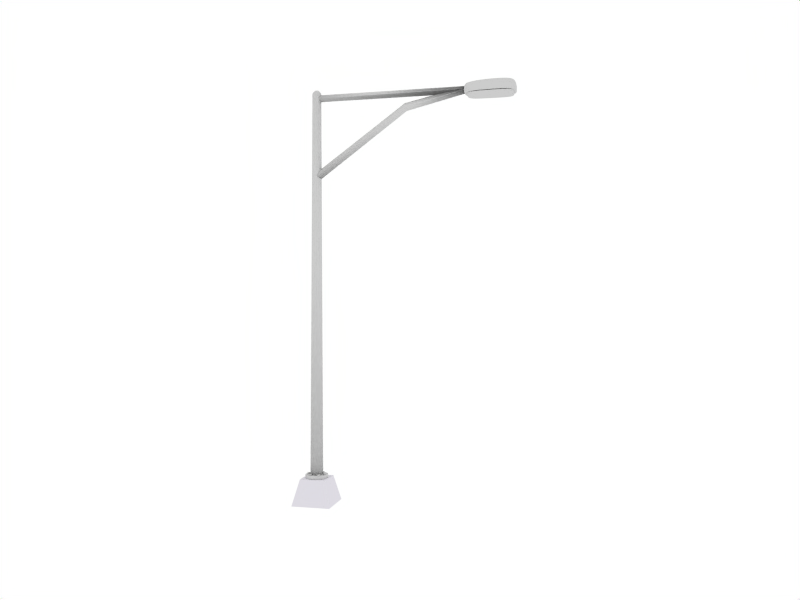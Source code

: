 # Source: streetlight.blend  (saved by Blender 2.43.0; exported with 4.5.12 LTS)
import bpy
from mathutils import Matrix  # noqa: F401  (used for matrix-valued properties, if any)

bpy.ops.wm.read_factory_settings(use_empty=True)
scene = bpy.context.scene
scene.name = 'Scene'

# ---- collections
col_collection_1 = bpy.data.collections.new('Collection 1'); scene.collection.children.link(col_collection_1)

# ---- materials (node trees are filled in below, after node groups)
mat_outdoor_aluminum = bpy.data.materials.new('outdoor aluminum')
mat_outdoor_aluminum.alpha_threshold = 0.0
mat_outdoor_aluminum.preview_render_type = 'FLAT'
mat_outdoor_aluminum.roughness = 0.5
mat_outdoor_aluminum.line_color = (0.0, 0.0, 0.0, 1.0)
mat_stainless_steel = bpy.data.materials.new('stainless steel')
mat_stainless_steel.alpha_threshold = 0.0
mat_stainless_steel.preview_render_type = 'FLAT'
mat_stainless_steel.roughness = 0.5
mat_stainless_steel.specular_intensity = 1.5
mat_stainless_steel.line_color = (0.0, 0.0, 0.0, 1.0)
mat_streetlight_cover = bpy.data.materials.new('Streetlight cover')
mat_streetlight_cover.alpha_threshold = 0.0
mat_streetlight_cover.roughness = 0.5
mat_streetlight_cover.line_color = (0.0, 0.0, 0.0, 0.6)
mat_streetlight_bulb = bpy.data.materials.new('Streetlight bulb')
mat_streetlight_bulb.alpha_threshold = 0.0
mat_streetlight_bulb.preview_render_type = 'FLAT'
mat_streetlight_bulb.diffuse_color = (0.8, 0.7, 0.5, 1.0)
mat_streetlight_bulb.roughness = 0.5
mat_streetlight_bulb.line_color = (0.0, 0.0, 0.0, 1.0)
mat_concrete = bpy.data.materials.new('concrete')
mat_concrete.alpha_threshold = 0.0
mat_concrete.diffuse_color = (0.8693, 0.8594, 0.8894, 1.0)
mat_concrete.roughness = 0.0
mat_concrete.specular_intensity = 0.02
mat_concrete.line_color = (0.0, 0.0, 0.0, 1.0)

# ---- material node trees

# ---- world
world_world = bpy.data.worlds.new('World'); scene.world = world_world
world_world.color = (1.0, 1.0, 1.0)
world_world.use_sun_shadow = False
world_world.sun_shadow_jitter_overblur = 0.0
world_world.cycles.sampling_method = 'MANUAL'
world_world.cycles.sample_map_resolution = 256

# ---- cameras
cam_camera = bpy.data.cameras.new('Camera')
cam_camera.passepartout_alpha = 0.2
cam_camera.clip_end = 500.0
cam_camera.lens = 35.0
cam_camera.show_limits = True
cam_camera.show_passepartout = False
cam_camera.show_safe_areas = True
cam_camera.dof.focus_distance = 0.0
cam_camera.dof.aperture_fstop = 128.0

# ---- lights
light_lamp_001 = bpy.data.lights.new('Lamp.001', 'POINT')
light_lamp_001.transmission_factor = 0.0
light_lamp_001.energy = 50.0
light_lamp_001.shadow_buffer_clip_start = 0.5
light_lamp_001.shadow_soft_size = 1.0
light_lamp_001.shadow_maximum_resolution = 0.006
light_lamp_001.use_absolute_resolution = True
light_lamp_001.cycles.use_multiple_importance_sampling = False
light_lamp = bpy.data.lights.new('Lamp', 'POINT')
light_lamp.transmission_factor = 0.0
light_lamp.energy = 70.0
light_lamp.shadow_buffer_clip_start = 0.5
light_lamp.shadow_soft_size = 1.0
light_lamp.shadow_maximum_resolution = 0.006
light_lamp.use_absolute_resolution = True
light_lamp.cycles.use_multiple_importance_sampling = False

# ---- meshes
me_light_post = bpy.data.meshes.new('Light post')
me_light_post.from_pydata([(2.784, 2.784, 0.0), (2.784, -2.784, 0.0), (-2.784, -2.784, 0.0), (-2.784, 2.784, 0.0), (1.866, 1.866, 3.627), (1.866, -1.866, 3.627), (-1.866, -1.866, 3.627), (-1.866, 1.866, 3.627), (0.001078, 24.83, 57.57), (0.001078, 22.51, 57.22), (0.001078, 24.83, 56.86), (0.001078, 27.15, 57.22), (0.8795, 24.83, 57.22), (-0.8774, 24.83, 57.22), (0.001078, 23.13, 57.47), (0.001078, 23.13, 56.96), (0.001078, 26.53, 56.96), (0.001078, 26.53, 57.47), (0.6443, 24.83, 56.96), (0.6443, 23.13, 57.22), (0.6443, 24.83, 57.47), (0.6443, 26.53, 57.22), (-0.6422, 23.13, 57.22), (-0.6422, 24.83, 56.96), (-0.6422, 26.53, 57.22), (-0.6422, 24.83, 57.47), (0.5103, 23.48, 57.42), (0.5103, 23.48, 57.01), (0.5103, 26.17, 57.01), (0.5103, 26.17, 57.42), (-0.5082, 23.48, 57.42), (-0.5082, 23.48, 57.01), (-0.5082, 26.17, 57.01), (-0.5082, 26.17, 57.42), (-0.301, 23.25, 57.46), (0.3032, 23.25, 57.46), (-0.301, 23.25, 56.98), (0.3032, 23.25, 56.98), (-0.301, 26.41, 56.98), (0.3032, 26.41, 56.98), (0.3032, 26.41, 57.46), (-0.301, 26.41, 57.46), (0.6, 25.63, 56.98), (0.6, 24.03, 56.98), (0.6, 23.25, 57.09), (0.6, 23.25, 57.34), (0.6, 24.03, 57.46), (0.6, 25.63, 57.46), (0.6, 26.41, 57.34), (0.6, 26.41, 57.09), (-0.5979, 23.25, 57.34), (-0.5979, 23.25, 57.09), (-0.5979, 24.03, 56.98), (-0.5979, 25.63, 56.98), (-0.5979, 26.41, 57.09), (-0.5979, 26.41, 57.34), (-0.5979, 25.63, 57.46), (-0.5979, 24.03, 57.46), (0.3518, 24.83, 57.54), (0.001078, 23.9, 57.54), (0.001078, 25.75, 57.54), (-0.3496, 24.83, 57.54), (-0.3496, 22.67, 57.22), (0.001078, 22.67, 57.36), (0.001078, 22.67, 57.08), (0.3518, 22.67, 57.22), (-0.3496, 24.83, 56.89), (0.001078, 23.9, 56.89), (0.001078, 25.75, 56.89), (0.3518, 24.83, 56.89), (-0.3496, 26.99, 57.22), (0.001078, 26.99, 57.08), (0.001078, 26.99, 57.36), (0.3518, 26.99, 57.22), (0.8205, 25.75, 57.22), (0.8205, 24.83, 57.08), (0.8205, 24.83, 57.36), (0.8205, 23.9, 57.22), (-0.8184, 24.83, 57.36), (-0.8184, 23.9, 57.22), (-0.8184, 25.75, 57.22), (-0.8184, 24.83, 57.08), (0.3275, 23.97, 57.52), (0.3275, 25.69, 57.52), (-0.3253, 25.69, 57.52), (-0.3253, 23.97, 57.52), (-0.3253, 22.81, 57.35), (-0.3253, 22.81, 57.09), (0.3275, 22.81, 57.09), (0.3275, 22.81, 57.35), (-0.3253, 23.97, 56.91), (-0.3253, 25.69, 56.91), (0.3275, 25.69, 56.91), (0.3275, 23.97, 56.91), (-0.3253, 26.85, 57.09), (-0.3253, 26.85, 57.35), (0.3275, 26.85, 57.35), (0.3275, 26.85, 57.09), (0.765, 25.69, 57.09), (0.765, 25.69, 57.35), (0.765, 23.97, 57.35), (0.765, 23.97, 57.09), (-0.7628, 23.97, 57.35), (-0.7628, 25.69, 57.35), (-0.7628, 25.69, 57.09), (-0.7628, 23.97, 57.09), (0.7004, 27.99, 56.88), (-0.576, 21.67, 56.88), (-1.703, 25.92, 56.88), (1.606, 23.73, 56.88), (-1.539, 27.5, 56.88), (1.705, 25.92, 56.88), (1.321, 22.16, 56.88), (-1.603, 23.73, 56.88), (-0.7884, 23.73, 56.59), (0.6578, 22.16, 56.65), (0.8394, 25.92, 56.59), (-0.7656, 27.5, 56.65), (0.7906, 23.73, 56.59), (-0.8373, 25.92, 56.59), (-0.6556, 22.16, 56.65), (-0.6982, 27.99, 56.88), (-1.319, 22.16, 56.88), (0.5781, 21.67, 56.88), (1.541, 27.5, 56.88), (0.7677, 27.5, 56.65), (0.7005, 28.0, 57.05), (-0.5753, 21.66, 57.05), (-1.73, 25.92, 57.05), (1.631, 23.73, 57.05), (-1.664, 26.86, 56.88), (-1.563, 27.5, 57.05), (1.681, 24.83, 56.88), (1.732, 25.92, 57.05), (1.487, 22.8, 56.88), (1.341, 22.15, 57.05), (-1.679, 24.83, 56.88), (-1.629, 23.73, 57.05), (-1.374, 23.73, 56.72), (1.137, 22.16, 56.74), (1.461, 25.92, 56.72), (-1.324, 27.49, 56.74), (0.001078, 23.73, 56.54), (0.7321, 22.8, 56.61), (1.376, 23.73, 56.72), (0.8276, 24.83, 56.59), (0.001078, 25.92, 56.54), (-0.8181, 26.86, 56.61), (-1.459, 25.92, 56.72), (-0.8255, 24.83, 56.59), (-0.7299, 22.8, 56.61), (-0.5893, 21.8, 56.74), (0.001077, 22.15, 56.63), (-0.6983, 28.0, 57.05), (-1.243, 27.86, 56.88), (-0.7066, 27.86, 56.74), (0.001078, 28.0, 56.88), (-1.484, 22.8, 56.88), (-1.339, 22.15, 57.05), (-1.038, 21.8, 56.88), (-1.135, 22.16, 56.74), (0.001077, 21.66, 56.88), (0.5775, 21.66, 57.05), (1.04, 21.8, 56.88), (0.5915, 21.8, 56.74), (1.666, 26.86, 56.88), (1.565, 27.5, 57.05), (1.245, 27.86, 56.88), (0.001078, 27.5, 56.63), (0.8202, 26.86, 56.61), (1.326, 27.49, 56.74), (0.7087, 27.86, 56.74), (1.708, 24.83, 57.05), (1.51, 22.8, 57.05), (-1.705, 24.83, 57.05), (-1.69, 26.86, 57.05), (-1.257, 27.87, 57.05), (0.001078, 28.02, 57.05), (-1.508, 22.8, 57.05), (-1.049, 21.79, 57.05), (0.001077, 21.64, 57.05), (1.051, 21.79, 57.05), (1.692, 26.86, 57.05), (1.259, 27.87, 57.05), (1.274, 22.8, 56.72), (0.001077, 22.8, 56.56), (-1.272, 22.8, 56.72), (1.428, 26.86, 56.72), (0.001078, 26.86, 56.56), (-1.426, 26.86, 56.72), (0.001078, 24.83, 56.54), (-1.439, 24.83, 56.72), (1.441, 24.83, 56.72), (0.001078, 27.87, 56.73), (0.001077, 21.79, 56.73), (-1.144, 27.78, 56.78), (-0.9611, 21.88, 56.78), (0.9633, 21.88, 56.78), (1.146, 27.78, 56.78), (1.006, 27.96, 57.05), (0.3596, 28.02, 57.05), (-0.8313, 21.7, 57.05), (-0.2936, 21.64, 57.05), (-1.719, 26.42, 57.05), (-1.725, 25.39, 57.05), (1.576, 23.23, 57.05), (1.675, 24.27, 57.05), (-1.69, 26.86, 56.96), (-1.584, 26.86, 56.8), (-1.439, 27.72, 57.05), (-1.642, 27.22, 57.05), (1.601, 24.83, 56.8), (1.708, 24.83, 56.96), (1.727, 25.39, 57.05), (1.721, 26.42, 57.05), (1.51, 22.8, 56.96), (1.416, 22.8, 56.8), (1.216, 21.94, 57.05), (1.436, 22.44, 57.05), (-1.599, 24.83, 56.8), (-1.705, 24.83, 56.96), (-1.673, 24.27, 57.05), (-1.574, 23.23, 57.05), (-1.412, 24.27, 56.72), (-1.327, 23.23, 56.72), (1.048, 21.97, 56.76), (1.211, 22.44, 56.73), (1.457, 25.39, 56.72), (1.452, 26.42, 56.72), (-1.235, 27.68, 56.76), (-1.386, 27.22, 56.73), (0.001078, 24.27, 56.54), (0.001077, 23.23, 56.55), (0.3784, 22.8, 56.58), (1.039, 22.8, 56.66), (1.33, 23.23, 56.72), (1.414, 24.27, 56.72), (1.174, 24.83, 56.65), (0.4277, 24.83, 56.55), (0.001078, 25.39, 56.54), (0.001078, 26.42, 56.55), (-0.4217, 26.86, 56.58), (-1.162, 26.86, 56.66), (-1.45, 26.42, 56.72), (-1.455, 25.39, 56.72), (-1.172, 24.83, 56.65), (-0.4255, 24.83, 56.55), (-0.3762, 22.8, 56.58), (-1.036, 22.8, 56.66), (-0.8182, 21.83, 56.76), (-0.3074, 21.79, 56.73), (0.001077, 21.94, 56.67), (0.001077, 22.44, 56.59), (-0.3574, 28.02, 57.05), (-1.004, 27.96, 57.05), (-1.257, 27.87, 56.96), (-1.201, 27.82, 56.82), (-0.9774, 27.82, 56.76), (-0.3693, 27.87, 56.73), (0.001078, 27.96, 56.8), (0.001078, 28.02, 56.96), (-1.414, 22.8, 56.8), (-1.508, 22.8, 56.96), (-1.433, 22.44, 57.05), (-1.214, 21.94, 57.05), (-1.049, 21.79, 56.96), (-1.006, 21.83, 56.82), (-1.046, 21.97, 56.76), (-1.209, 22.44, 56.73), (0.001077, 21.7, 56.8), (0.001077, 21.64, 56.96), (0.2957, 21.64, 57.05), (0.8334, 21.7, 57.05), (1.051, 21.79, 56.96), (1.008, 21.83, 56.82), (0.8204, 21.83, 56.76), (0.3095, 21.79, 56.73), (1.587, 26.86, 56.8), (1.692, 26.86, 56.96), (1.645, 27.22, 57.05), (1.441, 27.72, 57.05), (1.259, 27.87, 56.96), (1.203, 27.82, 56.82), (0.001078, 27.72, 56.67), (0.001078, 27.22, 56.59), (0.4239, 26.86, 56.58), (1.164, 26.86, 56.66), (1.388, 27.22, 56.73), (1.238, 27.68, 56.76), (0.9795, 27.82, 56.76), (0.3715, 27.87, 56.73), (0.7005, 28.0, 56.96), (0.3608, 28.0, 56.88), (0.9998, 27.94, 56.88), (0.7002, 27.94, 56.8), (-0.5753, 21.66, 56.96), (-0.2949, 21.66, 56.88), (-0.827, 21.71, 56.88), (-0.578, 21.71, 56.8), (-1.73, 25.92, 56.96), (-1.698, 25.39, 56.88), (-1.692, 26.42, 56.88), (-1.622, 25.92, 56.8), (1.631, 23.73, 56.96), (1.649, 24.27, 56.88), (1.551, 23.23, 56.88), (1.529, 23.73, 56.8), (-1.563, 27.5, 56.96), (-1.617, 27.22, 56.88), (-1.419, 27.71, 56.88), (-1.468, 27.5, 56.8), (1.732, 25.92, 56.96), (1.694, 26.42, 56.88), (1.7, 25.39, 56.88), (1.624, 25.92, 56.8), (1.341, 22.15, 56.96), (1.413, 22.44, 56.88), (1.2, 21.95, 56.88), (1.26, 22.16, 56.8), (-1.629, 23.73, 56.96), (-1.549, 23.23, 56.88), (-1.647, 24.27, 56.88), (-1.527, 23.73, 56.8), (-0.7616, 23.23, 56.6), (-0.4064, 23.73, 56.56), (-1.119, 23.73, 56.65), (-0.8099, 24.27, 56.59), (0.6959, 22.44, 56.63), (0.3407, 22.15, 56.63), (0.9298, 22.16, 56.69), (0.6202, 21.95, 56.69), (0.8341, 26.42, 56.6), (0.4338, 25.92, 56.56), (1.191, 25.92, 56.65), (0.837, 25.39, 56.59), (-0.795, 27.22, 56.63), (-0.3955, 27.5, 56.63), (-1.082, 27.5, 56.69), (-0.7326, 27.71, 56.69), (0.812, 24.27, 56.59), (0.4086, 23.73, 56.56), (1.122, 23.73, 56.65), (0.7638, 23.23, 56.6), (-0.8349, 25.39, 56.59), (-0.4316, 25.92, 56.56), (-1.189, 25.92, 56.65), (-0.8319, 26.42, 56.6), (-0.3386, 22.15, 56.63), (-0.6938, 22.44, 56.63), (-0.618, 21.95, 56.69), (-0.9276, 22.16, 56.69), (-0.3586, 28.0, 56.88), (-0.6983, 28.0, 56.96), (-0.6981, 27.94, 56.8), (-0.9977, 27.94, 56.88), (-1.258, 22.16, 56.8), (-1.411, 22.44, 56.88), (-1.198, 21.95, 56.88), (-1.339, 22.15, 56.96), (0.5801, 21.71, 56.8), (0.2971, 21.66, 56.88), (0.8292, 21.71, 56.88), (0.5775, 21.66, 56.96), (1.47, 27.5, 56.8), (1.619, 27.22, 56.88), (1.421, 27.71, 56.88), (1.565, 27.5, 56.96), (0.7347, 27.71, 56.69), (0.3977, 27.5, 56.63), (1.085, 27.5, 56.69), (0.7972, 27.22, 56.63), (0.3596, 28.02, 56.96), (1.006, 27.96, 56.96), (0.9812, 27.9, 56.81), (0.3644, 27.96, 56.8), (-0.2936, 21.64, 56.96), (-0.8313, 21.7, 56.96), (-0.8143, 21.75, 56.81), (-0.2991, 21.7, 56.8), (-1.725, 25.39, 56.96), (-1.719, 26.42, 56.96), (-1.611, 26.42, 56.8), (-1.617, 25.39, 56.8), (1.675, 24.27, 56.96), (1.576, 23.23, 56.96), (1.477, 23.23, 56.8), (1.571, 24.27, 56.8), (-1.642, 27.22, 56.96), (-1.439, 27.72, 56.96), (-1.359, 27.69, 56.81), (-1.54, 27.22, 56.8), (1.721, 26.42, 56.96), (1.727, 25.39, 56.96), (1.619, 25.39, 56.8), (1.613, 26.42, 56.8), (1.436, 22.44, 56.96), (1.216, 21.94, 56.96), (1.152, 21.96, 56.81), (1.346, 22.44, 56.8), (-1.574, 23.23, 56.96), (-1.673, 24.27, 56.96), (-1.568, 24.27, 56.8), (-1.475, 23.23, 56.8), (-0.3926, 23.23, 56.56), (-1.081, 23.23, 56.65), (-1.15, 24.27, 56.65), (-0.4175, 24.27, 56.55), (0.3597, 22.44, 56.6), (0.9873, 22.44, 56.67), (0.8662, 21.96, 56.72), (0.3233, 21.94, 56.68), (0.431, 26.42, 56.56), (1.183, 26.42, 56.65), (1.188, 25.39, 56.65), (0.4325, 25.39, 56.55), (-0.4098, 27.22, 56.6), (-1.129, 27.22, 56.67), (-1.022, 27.69, 56.72), (-0.3812, 27.72, 56.68), (0.4196, 24.27, 56.55), (1.152, 24.27, 56.65), (1.084, 23.23, 56.65), (0.3947, 23.23, 56.56), (-0.4304, 25.39, 56.55), (-1.185, 25.39, 56.65), (-1.181, 26.42, 56.65), (-0.4289, 26.42, 56.56), (-0.3576, 22.44, 56.6), (-0.3212, 21.94, 56.68), (-0.864, 21.96, 56.72), (-0.9852, 22.44, 56.67), (-0.3574, 28.02, 56.96), (-0.3622, 27.96, 56.8), (-0.9791, 27.9, 56.81), (-1.004, 27.96, 56.96), (-1.344, 22.44, 56.8), (-1.149, 21.96, 56.81), (-1.214, 21.94, 56.96), (-1.433, 22.44, 56.96), (0.3012, 21.7, 56.8), (0.8164, 21.75, 56.81), (0.8334, 21.7, 56.96), (0.2957, 21.64, 56.96), (1.542, 27.22, 56.8), (1.362, 27.69, 56.81), (1.441, 27.72, 56.96), (1.645, 27.22, 56.96), (0.3834, 27.72, 56.68), (1.024, 27.69, 56.72), (1.131, 27.22, 56.67), (0.412, 27.22, 56.6), (1.702, 27.76, 57.93), (0.6383, 21.32, 57.87), (-1.456, 21.86, 57.87), (0.7733, 28.3, 57.22), (-0.7711, 28.3, 57.94), (-0.6361, 21.32, 57.22), (-1.88, 26.02, 57.22), (1.773, 23.6, 57.22), (-1.7, 27.76, 57.22), (1.882, 26.02, 57.22), (1.459, 21.86, 57.22), (-1.771, 23.6, 57.22), (-1.771, 23.6, 57.97), (-0.7241, 21.86, 58.46), (1.459, 21.86, 57.87), (0.7263, 21.86, 58.46), (0.7263, 21.86, 57.02), (0.9268, 26.02, 58.74), (1.882, 26.02, 58.0), (-0.9246, 26.02, 58.74), (-0.8455, 27.76, 57.02), (-1.7, 27.76, 57.93), (0.8729, 23.6, 58.68), (1.773, 23.6, 57.97), (-1.88, 26.02, 58.0), (-0.8707, 23.6, 58.68), (-0.7241, 21.86, 57.02), (-0.8455, 27.76, 58.59), (-0.6361, 21.32, 57.87), (-0.7711, 28.3, 57.22), (0.7733, 28.3, 57.94), (-1.456, 21.86, 57.22), (0.6383, 21.32, 57.22), (1.702, 27.76, 57.22), (0.8476, 27.76, 58.59), (0.8476, 27.76, 57.02), (-1.837, 27.05, 57.22), (1.856, 24.81, 57.22), (1.641, 22.56, 57.22), (-1.854, 24.81, 57.22), (-1.799, 23.6, 57.51), (-1.639, 22.56, 57.93), (-1.518, 23.6, 57.07), (-1.253, 21.86, 58.24), (1.481, 21.85, 57.48), (1.148, 21.46, 57.83), (1.256, 21.86, 58.24), (0.653, 21.46, 58.23), (0.001077, 21.85, 58.54), (1.256, 21.86, 57.07), (1.614, 26.02, 57.07), (1.912, 26.02, 57.52), (1.614, 26.02, 58.47), (1.839, 27.05, 57.98), (0.001078, 26.02, 58.83), (-1.462, 27.75, 57.07), (-1.726, 27.76, 57.5), (-1.372, 28.15, 57.9), (1.52, 23.6, 57.07), (0.8083, 22.56, 58.59), (0.9138, 24.81, 58.73), (1.801, 23.6, 57.51), (1.641, 22.56, 57.93), (1.52, 23.6, 58.42), (1.856, 24.81, 57.99), (-1.91, 26.02, 57.52), (-1.837, 27.05, 57.98), (-1.611, 26.02, 58.47), (-1.854, 24.81, 57.99), (0.001077, 23.6, 58.76), (-0.8061, 22.56, 58.59), (-1.518, 23.6, 58.42), (-0.9117, 24.81, 58.73), (-1.611, 26.02, 57.07), (-0.6508, 21.46, 57.07), (0.001078, 21.85, 57.01), (-0.9035, 27.05, 58.71), (-1.462, 27.75, 58.35), (-0.7803, 28.15, 58.35), (-0.6354, 21.3, 57.48), (-1.146, 21.46, 57.83), (-0.6508, 21.46, 58.23), (0.001077, 21.3, 57.9), (-0.7712, 28.31, 57.5), (-1.372, 28.15, 57.22), (-0.7803, 28.15, 57.07), (0.001078, 28.31, 57.22), (0.001078, 28.31, 57.97), (0.7734, 28.31, 57.5), (1.374, 28.15, 57.9), (-1.639, 22.56, 57.22), (-1.479, 21.85, 57.48), (-1.146, 21.46, 57.22), (-1.253, 21.86, 57.07), (0.001077, 21.3, 57.22), (0.6375, 21.3, 57.48), (1.148, 21.46, 57.22), (0.653, 21.46, 57.07), (1.839, 27.05, 57.22), (1.728, 27.76, 57.5), (1.374, 28.15, 57.22), (0.9056, 27.05, 58.71), (0.001078, 27.76, 58.67), (0.7825, 28.15, 58.35), (1.464, 27.75, 58.35), (0.001078, 27.76, 57.01), (1.464, 27.75, 57.07), (0.7825, 28.15, 57.07), (1.885, 24.81, 57.52), (1.668, 22.56, 57.5), (-1.883, 24.81, 57.52), (-1.866, 27.05, 57.52), (-1.388, 28.16, 57.49), (0.001078, 28.33, 57.51), (-1.665, 22.56, 57.5), (-1.158, 21.45, 57.47), (0.001077, 21.29, 57.49), (1.16, 21.45, 57.47), (1.869, 27.05, 57.52), (1.39, 28.16, 57.49), (1.407, 22.56, 57.07), (1.407, 22.56, 58.34), (0.001077, 22.56, 58.67), (-1.405, 22.56, 58.34), (-1.405, 22.56, 57.07), (1.577, 27.05, 57.07), (1.577, 27.05, 58.44), (0.001078, 27.05, 58.79), (-1.575, 27.05, 58.44), (-1.575, 27.05, 57.07), (0.001077, 24.81, 58.81), (1.591, 24.81, 58.46), (-1.589, 24.81, 58.46), (-1.589, 24.81, 57.07), (1.591, 24.81, 57.07), (0.001077, 21.45, 58.29), (0.001078, 28.16, 58.41), (0.001078, 28.16, 57.07), (0.001077, 21.45, 57.07), (-1.263, 28.07, 58.22), (-1.061, 21.55, 58.12), (1.064, 21.55, 58.12), (1.265, 28.07, 58.22), (-1.263, 28.07, 57.1), (-1.061, 21.55, 57.1), (1.064, 21.55, 57.1), (1.265, 28.07, 57.1), (-1.866, 27.05, 57.35), (-1.75, 27.05, 57.13), (1.768, 24.81, 57.13), (1.885, 24.81, 57.35), (1.668, 22.56, 57.34), (1.563, 22.56, 57.13), (-1.765, 24.81, 57.13), (-1.883, 24.81, 57.35), (-1.738, 23.05, 57.51), (-1.848, 24.19, 57.52), (-1.561, 22.56, 58.15), (-1.665, 22.56, 57.7), (-1.559, 24.19, 57.07), (-1.466, 23.05, 57.07), (-1.155, 21.66, 58.17), (-1.335, 22.17, 58.29), (1.585, 22.17, 57.49), (1.343, 21.62, 57.48), (1.16, 21.45, 57.65), (1.113, 21.5, 58.0), (1.338, 22.17, 58.29), (1.157, 21.66, 58.17), (0.9058, 21.5, 58.18), (0.3417, 21.45, 58.28), (0.001077, 21.62, 58.43), (0.001077, 22.17, 58.61), (1.157, 21.66, 57.09), (1.338, 22.17, 57.07), (1.609, 25.42, 57.07), (1.603, 26.57, 57.07), (1.9, 26.57, 57.52), (1.907, 25.42, 57.52), (1.609, 25.42, 58.47), (1.603, 26.57, 58.46), (1.752, 27.05, 58.23), (1.869, 27.05, 57.74), (0.001078, 26.57, 58.81), (0.001077, 25.42, 58.82), (-1.364, 27.96, 57.09), (-1.53, 27.45, 57.07), (-1.814, 27.45, 57.51), (-1.589, 28.0, 57.5), (-1.388, 28.16, 57.69), (-1.326, 28.12, 58.09), (1.147, 22.56, 57.03), (1.468, 23.05, 57.07), (1.561, 24.19, 57.07), (1.297, 24.81, 57.03), (1.147, 22.56, 58.49), (0.4177, 22.56, 58.65), (0.4722, 24.81, 58.79), (1.297, 24.81, 58.62), (1.85, 24.19, 57.52), (1.74, 23.05, 57.51), (1.668, 22.56, 57.7), (1.563, 22.56, 58.15), (1.468, 23.05, 58.38), (1.561, 24.19, 58.44), (1.768, 24.81, 58.24), (1.885, 24.81, 57.75), (-1.905, 25.42, 57.52), (-1.898, 26.57, 57.52), (-1.866, 27.05, 57.74), (-1.75, 27.05, 58.23), (-1.601, 26.57, 58.46), (-1.607, 25.42, 58.47), (-1.765, 24.81, 58.24), (-1.883, 24.81, 57.75), (0.001077, 24.19, 58.79), (0.001077, 23.05, 58.72), (-0.4155, 22.56, 58.65), (-1.145, 22.56, 58.49), (-1.466, 23.05, 58.38), (-1.559, 24.19, 58.44), (-1.294, 24.81, 58.62), (-0.47, 24.81, 58.79), (-1.283, 27.05, 57.03), (-1.601, 26.57, 57.07), (-1.607, 25.42, 57.07), (-1.294, 24.81, 57.03), (-1.145, 22.56, 57.03), (-0.9036, 21.5, 57.09), (-0.3395, 21.45, 57.07), (0.001077, 21.62, 57.03), (0.001078, 22.17, 57.01), (-0.4658, 27.05, 58.77), (-1.283, 27.05, 58.6), (-1.53, 27.45, 58.4), (-1.364, 27.96, 58.28), (-1.079, 28.12, 58.29), (-0.408, 28.16, 58.39), (-0.3243, 21.29, 57.49), (-0.918, 21.35, 57.48), (-1.158, 21.45, 57.65), (-1.111, 21.5, 58.0), (-0.9036, 21.5, 58.18), (-0.3395, 21.45, 58.28), (0.001077, 21.35, 58.11), (0.001077, 21.29, 57.69), (-0.3948, 28.33, 57.51), (-1.109, 28.26, 57.5), (-1.388, 28.16, 57.34), (-1.326, 28.12, 57.14), (-1.079, 28.12, 57.09), (-0.408, 28.16, 57.07), (0.001078, 28.26, 57.13), (0.001078, 28.33, 57.34), (0.001078, 28.26, 58.2), (0.001078, 28.33, 57.73), (0.397, 28.33, 57.51), (1.111, 28.26, 57.5), (1.39, 28.16, 57.69), (1.328, 28.12, 58.09), (-1.561, 22.56, 57.13), (-1.665, 22.56, 57.34), (-1.583, 22.17, 57.49), (-1.341, 21.62, 57.48), (-1.158, 21.45, 57.33), (-1.111, 21.5, 57.14), (-1.155, 21.66, 57.09), (-1.335, 22.17, 57.07), (0.001077, 21.35, 57.13), (0.001077, 21.29, 57.34), (0.3264, 21.29, 57.49), (0.9202, 21.35, 57.48), (1.16, 21.45, 57.33), (1.113, 21.5, 57.14), (0.9058, 21.5, 57.09), (0.3417, 21.45, 57.07), (1.752, 27.05, 57.13), (1.869, 27.05, 57.35), (1.816, 27.45, 57.51), (1.591, 28.0, 57.5), (1.39, 28.16, 57.34), (1.328, 28.12, 57.14), (1.285, 27.05, 58.6), (0.4679, 27.05, 58.77), (0.001078, 27.45, 58.74), (0.001078, 28.0, 58.56), (0.4101, 28.16, 58.39), (1.082, 28.12, 58.29), (1.367, 27.96, 58.28), (1.532, 27.45, 58.4), (0.001078, 28.0, 57.03), (0.001078, 27.45, 57.01), (1.285, 27.05, 57.03), (1.532, 27.45, 57.07), (1.367, 27.96, 57.09), (1.082, 28.12, 57.09), (0.4101, 28.16, 57.07), (1.728, 27.76, 57.71), (1.788, 27.45, 57.96), (1.569, 27.99, 57.91), (1.623, 27.76, 58.15), (0.6375, 21.3, 57.67), (0.3279, 21.3, 57.89), (0.9155, 21.37, 57.84), (0.6405, 21.37, 58.06), (-1.479, 21.85, 57.67), (-1.558, 22.17, 57.9), (-1.323, 21.62, 57.84), (-1.389, 21.86, 58.06), (0.7734, 28.31, 57.34), (0.3983, 28.31, 57.22), (1.104, 28.25, 57.22), (0.7731, 28.25, 57.13), (-0.7712, 28.31, 57.71), (-0.3961, 28.31, 57.96), (-1.102, 28.25, 57.91), (-0.7709, 28.25, 58.16), (-0.6354, 21.3, 57.33), (-0.3258, 21.3, 57.22), (-0.9133, 21.37, 57.22), (-0.6383, 21.37, 57.13), (-1.91, 26.02, 57.35), (-1.875, 25.42, 57.22), (-1.868, 26.57, 57.22), (-1.791, 26.02, 57.13), (1.801, 23.6, 57.35), (1.821, 24.19, 57.22), (1.713, 23.05, 57.22), (1.688, 23.6, 57.13), (-1.726, 27.76, 57.34), (-1.785, 27.45, 57.22), (-1.567, 27.99, 57.22), (-1.621, 27.76, 57.13), (1.912, 26.02, 57.35), (1.87, 26.57, 57.22), (1.877, 25.42, 57.22), (1.793, 26.02, 57.13), (1.481, 21.85, 57.33), (1.56, 22.17, 57.22), (1.325, 21.62, 57.22), (1.391, 21.86, 57.13), (-1.799, 23.6, 57.35), (-1.71, 23.05, 57.22), (-1.819, 24.19, 57.22), (-1.686, 23.6, 57.13), (-1.71, 23.05, 57.95), (-1.799, 23.6, 57.73), (-1.686, 23.6, 58.21), (-1.819, 24.19, 57.98), (-1.236, 23.6, 57.03), (-0.7662, 22.17, 58.53), (-0.374, 21.85, 58.52), (-1.024, 21.86, 58.37), (-0.6825, 21.62, 58.36), (1.56, 22.17, 57.9), (1.481, 21.85, 57.67), (1.391, 21.86, 58.06), (1.325, 21.62, 57.84), (0.7684, 22.17, 58.53), (1.027, 21.86, 58.37), (0.3761, 21.85, 58.52), (0.6847, 21.62, 58.36), (0.7684, 22.17, 57.01), (0.3761, 21.85, 57.01), (1.027, 21.86, 57.04), (0.6847, 21.62, 57.04), (1.315, 26.02, 57.03), (0.9209, 26.57, 58.73), (1.315, 26.02, 58.63), (0.4789, 26.02, 58.81), (0.9242, 25.42, 58.74), (1.87, 26.57, 58.0), (1.912, 26.02, 57.75), (1.793, 26.02, 58.25), (1.877, 25.42, 58.0), (-0.9187, 26.57, 58.73), (-0.4767, 26.02, 58.81), (-1.313, 26.02, 58.63), (-0.922, 25.42, 58.74), (-0.878, 27.45, 57.01), (-0.4369, 27.76, 57.01), (-1.195, 27.76, 57.04), (-0.8091, 27.99, 57.04), (-1.785, 27.45, 57.96), (-1.726, 27.76, 57.71), (-1.621, 27.76, 58.15), (-1.567, 27.99, 57.91), (1.238, 23.6, 57.03), (0.8965, 24.19, 58.71), (1.238, 23.6, 58.57), (0.451, 23.6, 58.74), (0.8433, 23.05, 58.64), (1.821, 24.19, 57.98), (1.801, 23.6, 57.73), (1.688, 23.6, 58.21), (1.713, 23.05, 57.95), (-1.875, 25.42, 58.0), (-1.91, 26.02, 57.75), (-1.791, 26.02, 58.25), (-1.868, 26.57, 58.0), (-0.8944, 24.19, 58.71), (-0.4489, 23.6, 58.74), (-1.236, 23.6, 58.57), (-0.8411, 23.05, 58.64), (-1.313, 26.02, 57.03), (-0.374, 21.85, 57.01), (-0.7662, 22.17, 57.01), (-0.6825, 21.62, 57.04), (-1.024, 21.86, 57.04), (-0.4369, 27.76, 58.65), (-0.878, 27.45, 58.66), (-0.8091, 27.99, 58.49), (-1.195, 27.76, 58.49), (-0.3258, 21.3, 57.89), (-0.6354, 21.3, 57.67), (-0.6383, 21.37, 58.06), (-0.9133, 21.37, 57.84), (-0.3961, 28.31, 57.22), (-0.7712, 28.31, 57.34), (-0.7709, 28.25, 57.13), (-1.102, 28.25, 57.22), (0.7731, 28.25, 58.16), (0.3983, 28.31, 57.96), (1.104, 28.25, 57.91), (0.7734, 28.31, 57.71), (-1.389, 21.86, 57.13), (-1.558, 22.17, 57.22), (-1.323, 21.62, 57.22), (-1.479, 21.85, 57.33), (0.6405, 21.37, 57.13), (0.3279, 21.3, 57.22), (0.9155, 21.37, 57.22), (0.6375, 21.3, 57.33), (1.623, 27.76, 57.13), (1.788, 27.45, 57.22), (1.569, 27.99, 57.22), (1.728, 27.76, 57.34), (1.198, 27.76, 58.49), (0.8802, 27.45, 58.66), (0.8112, 27.99, 58.49), (0.439, 27.76, 58.65), (0.8112, 27.99, 57.04), (0.439, 27.76, 57.01), (1.198, 27.76, 57.04), (0.8802, 27.45, 57.01), (1.816, 27.45, 57.72), (1.591, 28.0, 57.7), (1.503, 27.97, 58.11), (1.703, 27.45, 58.19), (0.3264, 21.29, 57.68), (0.9202, 21.35, 57.65), (0.9014, 21.41, 58.02), (0.3325, 21.35, 58.09), (-1.583, 22.17, 57.68), (-1.341, 21.62, 57.65), (-1.269, 21.64, 58.02), (-1.484, 22.17, 58.11), (0.397, 28.33, 57.34), (1.111, 28.26, 57.34), (1.083, 28.2, 57.14), (0.4022, 28.26, 57.13), (-0.3948, 28.33, 57.72), (-1.109, 28.26, 57.7), (-1.081, 28.2, 58.11), (-0.4001, 28.26, 58.19), (-0.3243, 21.29, 57.33), (-0.918, 21.35, 57.33), (-0.8993, 21.41, 57.14), (-0.3304, 21.35, 57.13), (-1.905, 25.42, 57.35), (-1.898, 26.57, 57.35), (-1.779, 26.57, 57.13), (-1.786, 25.42, 57.13), (1.85, 24.19, 57.35), (1.74, 23.05, 57.34), (1.631, 23.05, 57.13), (1.734, 24.19, 57.13), (-1.814, 27.45, 57.34), (-1.589, 28.0, 57.34), (-1.501, 27.97, 57.14), (-1.7, 27.45, 57.13), (1.9, 26.57, 57.35), (1.907, 25.42, 57.35), (1.788, 25.42, 57.13), (1.781, 26.57, 57.13), (1.585, 22.17, 57.34), (1.343, 21.62, 57.33), (1.272, 21.64, 57.14), (1.486, 22.17, 57.13), (-1.738, 23.05, 57.34), (-1.848, 24.19, 57.35), (-1.732, 24.19, 57.13), (-1.629, 23.05, 57.13), (-1.738, 23.05, 57.72), (-1.629, 23.05, 58.18), (-1.732, 24.19, 58.23), (-1.848, 24.19, 57.74), (-1.194, 23.05, 57.03), (-1.27, 24.19, 57.03), (-0.3949, 22.17, 58.59), (-1.088, 22.17, 58.43), (-0.9542, 21.64, 58.29), (-0.3548, 21.62, 58.41), (1.585, 22.17, 57.68), (1.486, 22.17, 58.11), (1.272, 21.64, 58.02), (1.343, 21.62, 57.65), (1.09, 22.17, 58.43), (0.3971, 22.17, 58.59), (0.3569, 21.62, 58.41), (0.9563, 21.64, 58.29), (0.3971, 22.17, 57.01), (1.09, 22.17, 57.03), (0.9563, 21.64, 57.05), (0.3569, 21.62, 57.03), (1.307, 26.57, 57.03), (1.311, 25.42, 57.03), (1.307, 26.57, 58.62), (0.4758, 26.57, 58.8), (0.4775, 25.42, 58.8), (1.311, 25.42, 58.63), (1.9, 26.57, 57.75), (1.781, 26.57, 58.24), (1.788, 25.42, 58.25), (1.907, 25.42, 57.75), (-0.4737, 26.57, 58.8), (-1.304, 26.57, 58.62), (-1.309, 25.42, 58.63), (-0.4754, 25.42, 58.8), (-0.4526, 27.45, 57.01), (-1.247, 27.45, 57.03), (-1.129, 27.97, 57.05), (-0.4211, 28.0, 57.03), (-1.814, 27.45, 57.72), (-1.7, 27.45, 58.19), (-1.501, 27.97, 58.11), (-1.589, 28.0, 57.7), (1.272, 24.19, 57.03), (1.196, 23.05, 57.03), (1.272, 24.19, 58.6), (0.4632, 24.19, 58.77), (0.4358, 23.05, 58.7), (1.196, 23.05, 58.53), (1.85, 24.19, 57.74), (1.734, 24.19, 58.23), (1.631, 23.05, 58.18), (1.74, 23.05, 57.72), (-1.905, 25.42, 57.75), (-1.786, 25.42, 58.25), (-1.779, 26.57, 58.24), (-1.898, 26.57, 57.75), (-0.4611, 24.19, 58.77), (-1.27, 24.19, 58.6), (-1.194, 23.05, 58.53), (-0.4336, 23.05, 58.7), (-1.309, 25.42, 57.03), (-1.304, 26.57, 57.03), (-0.3949, 22.17, 57.01), (-0.3548, 21.62, 57.03), (-0.9542, 21.64, 57.05), (-1.088, 22.17, 57.03), (-0.4526, 27.45, 58.72), (-0.4211, 28.0, 58.54), (-1.129, 27.97, 58.41), (-1.247, 27.45, 58.56), (-0.3243, 21.29, 57.68), (-0.3304, 21.35, 58.09), (-0.8993, 21.41, 58.02), (-0.918, 21.35, 57.65), (-0.3948, 28.33, 57.34), (-0.4001, 28.26, 57.13), (-1.081, 28.2, 57.14), (-1.109, 28.26, 57.34), (0.4022, 28.26, 58.19), (1.083, 28.2, 58.11), (1.111, 28.26, 57.7), (0.397, 28.33, 57.72), (-1.484, 22.17, 57.13), (-1.269, 21.64, 57.14), (-1.341, 21.62, 57.33), (-1.583, 22.17, 57.34), (0.3325, 21.35, 57.13), (0.9014, 21.41, 57.14), (0.9202, 21.35, 57.33), (0.3264, 21.29, 57.33), (1.703, 27.45, 57.13), (1.503, 27.97, 57.14), (1.591, 28.0, 57.34), (1.816, 27.45, 57.34), (1.249, 27.45, 58.56), (1.131, 27.97, 58.41), (0.4233, 28.0, 58.54), (0.4548, 27.45, 58.72), (0.4233, 28.0, 57.03), (1.131, 27.97, 57.05), (1.249, 27.45, 57.03), (0.4548, 27.45, 57.01), (0.4548, 27.45, 57.01), (1.249, 27.45, 57.03), (-1.088, 22.17, 57.03), (-0.3949, 22.17, 57.01), (-0.4737, 26.57, 57.86), (-1.304, 26.57, 57.03), (-1.309, 25.42, 57.03), (-0.4754, 25.42, 57.86), (0.4358, 23.05, 57.86), (1.196, 23.05, 57.03), (1.272, 24.19, 57.03), (0.4632, 24.19, 57.86), (-1.247, 27.45, 57.03), (-0.4526, 27.45, 57.01), (0.4775, 25.42, 57.86), (1.311, 25.42, 57.03), (1.307, 26.57, 57.03), (0.4758, 26.57, 57.86), (1.09, 22.17, 57.03), (0.3971, 22.17, 57.01), (-0.4611, 24.19, 57.86), (-1.27, 24.19, 57.03), (-1.194, 23.05, 57.03), (-0.4336, 23.05, 57.86), (0.8802, 27.45, 57.01), (-0.7662, 22.17, 57.01), (-0.9187, 26.57, 57.87), (-1.313, 26.02, 57.03), (-0.4767, 26.02, 57.86), (-0.922, 25.42, 57.87), (0.8433, 23.05, 57.87), (1.238, 23.6, 57.03), (0.451, 23.6, 57.86), (0.8965, 24.19, 57.87), (-0.878, 27.45, 57.01), (0.9242, 25.42, 57.87), (1.315, 26.02, 57.03), (0.4789, 26.02, 57.86), (0.9209, 26.57, 57.87), (0.7684, 22.17, 57.01), (-0.8944, 24.19, 57.87), (-1.236, 23.6, 57.03), (-0.4489, 23.6, 57.86), (-0.8411, 23.05, 57.87), (1.285, 27.05, 57.03), (0.4679, 27.05, 57.86), (0.001078, 27.45, 57.01), (0.001078, 22.17, 57.01), (-1.145, 22.56, 57.03), (-0.4155, 22.56, 57.86), (-0.47, 24.81, 57.86), (-1.294, 24.81, 57.03), (-1.283, 27.05, 57.03), (-0.4658, 27.05, 57.86), (0.001078, 26.57, 57.86), (0.001078, 25.42, 57.86), (0.4722, 24.81, 57.86), (1.297, 24.81, 57.03), (1.147, 22.56, 57.03), (0.4177, 22.56, 57.86), (0.001078, 23.05, 57.86), (0.001078, 24.19, 57.86), (0.001078, 24.81, 57.86), (0.001078, 27.05, 57.86), (0.001078, 22.56, 57.86), (0.9056, 27.05, 57.87), (-0.8061, 22.56, 57.87), (-0.9117, 24.81, 57.87), (-0.9035, 27.05, 57.87), (0.001078, 26.02, 57.86), (0.9138, 24.81, 57.87), (0.8083, 22.56, 57.87), (0.001078, 23.6, 57.86), (-0.9246, 26.02, 57.87), (0.8729, 23.6, 57.87), (0.9268, 26.02, 57.87), (-0.8707, 23.6, 57.87), (-0.8891, 0.4284, 4.111), (-1.107, 0.3892, 4.111), (-1.25, 0.5583, 4.111), (-1.175, 0.7666, 4.111), (-0.9569, 0.8057, 4.111), (-0.8141, 0.6366, 4.111), (-0.8891, 0.4284, 4.271), (-1.107, 0.3892, 4.271), (-1.25, 0.5583, 4.271), (-1.175, 0.7666, 4.271), (-0.9569, 0.8057, 4.271), (-0.8141, 0.6366, 4.271), (-1.032, 0.5975, 4.111), (-1.032, 0.5975, 4.271), (1.081, -0.8034, 4.111), (0.8675, -0.7461, 4.111), (0.8102, -0.5323, 4.111), (0.9667, -0.3757, 4.111), (1.181, -0.433, 4.111), (1.238, -0.6469, 4.111), (1.081, -0.8034, 4.271), (0.8675, -0.7461, 4.271), (0.8102, -0.5323, 4.271), (0.9667, -0.3757, 4.271), (1.181, -0.433, 4.271), (1.238, -0.6469, 4.271), (1.024, -0.5896, 4.111), (1.024, -0.5896, 4.271), (-0.8141, -0.5532, 4.111), (-0.8891, -0.7615, 4.111), (-1.107, -0.8006, 4.111), (-1.25, -0.6315, 4.111), (-1.175, -0.4232, 4.111), (-0.9569, -0.3841, 4.111), (-0.8141, -0.5532, 4.271), (-0.8891, -0.7615, 4.271), (-1.107, -0.8006, 4.271), (-1.25, -0.6315, 4.271), (-1.175, -0.4232, 4.271), (-0.9569, -0.3841, 4.271), (-1.032, -0.5923, 4.111), (-1.032, -0.5923, 4.271), (1.193, 0.4521, 4.111), (0.9852, 0.3767, 4.111), (0.8159, 0.5194, 4.111), (0.8547, 0.7373, 4.111), (1.063, 0.8126, 4.111), (1.232, 0.67, 4.111), (1.193, 0.4521, 4.271), (0.9852, 0.3767, 4.271), (0.8159, 0.5194, 4.271), (0.8547, 0.7373, 4.271), (1.063, 0.8126, 4.271), (1.232, 0.67, 4.271), (1.024, 0.5947, 4.111), (1.024, 0.5947, 4.271), (0.07346, -0.979, 4.111), (0.2163, -1.148, 4.111), (0.1413, -1.356, 4.111), (-0.07659, -1.396, 4.111), (-0.2195, -1.226, 4.111), (-0.1444, -1.018, 4.111), (0.07346, -0.979, 4.271), (0.2163, -1.148, 4.271), (0.1413, -1.356, 4.271), (-0.07659, -1.396, 4.271), (-0.2195, -1.226, 4.271), (-0.1444, -1.018, 4.271), (-0.001567, -1.187, 4.111), (-0.001567, -1.187, 4.271), (0.155, 1.343, 4.111), (0.2123, 1.13, 4.111), (0.05573, 0.973, 4.111), (-0.1581, 1.03, 4.111), (-0.2154, 1.244, 4.111), (-0.05886, 1.401, 4.111), (0.155, 1.343, 4.271), (0.2123, 1.13, 4.271), (0.05573, 0.973, 4.271), (-0.1581, 1.03, 4.271), (-0.2154, 1.244, 4.271), (-0.05886, 1.401, 4.271), (-0.001567, 1.187, 4.111), (-0.001567, 1.187, 4.271), (1.148, 1.148, 3.643), (1.567, 0.421, 3.643), (1.567, -0.4184, 3.643), (1.148, -1.145, 3.643), (0.4208, -1.565, 3.643), (-0.4186, -1.565, 3.643), (-1.146, -1.145, 3.643), (-1.565, -0.4184, 3.643), (-1.565, 0.421, 3.643), (-1.146, 1.148, 3.643), (-0.4186, 1.568, 3.643), (0.4208, 1.568, 3.643), (1.148, 1.148, 4.102), (1.567, 0.421, 4.102), (1.567, -0.4184, 4.102), (1.148, -1.145, 4.102), (0.4208, -1.565, 4.102), (-0.4186, -1.565, 4.102), (-1.146, -1.145, 4.102), (-1.565, -0.4184, 4.102), (-1.565, 0.421, 4.102), (-1.146, 1.148, 4.102), (-0.4186, 1.568, 4.102), (0.4208, 1.568, 4.102), (0.001077, 0.001308, 3.643), (0.001077, 0.001308, 4.102), (0.3161, 21.54, 58.05), (0.4314, 21.54, 57.84), (0.4314, 21.54, 57.59), (0.3161, 21.54, 57.37), (0.1164, 21.54, 57.25), (-0.1142, 21.54, 57.25), (-0.3139, 21.54, 57.37), (-0.4292, 21.54, 57.59), (-0.4292, 21.54, 57.84), (-0.3139, 21.54, 58.05), (-0.1142, 21.54, 58.17), (0.1164, 21.54, 58.17), (0.3159, 0.006772, 58.05), (0.4311, 0.006772, 57.83), (0.4311, 0.006772, 57.58), (0.3159, 0.006772, 57.37), (0.1163, 0.006772, 57.25), (-0.1141, 0.006772, 57.25), (-0.3137, 0.006772, 57.37), (-0.4289, 0.006772, 57.58), (-0.4289, 0.006772, 57.83), (-0.3137, 0.006772, 58.05), (-0.1141, 0.006772, 58.17), (0.1163, 0.006772, 58.17), (0.001078, 0.006772, 57.71), (0.001077, 0.00279, 46.46), (0.1651, 0.00279, 47.12), (-0.1629, 0.00279, 47.12), (-0.447, 0.00279, 46.94), (-0.611, 0.00279, 46.64), (-0.611, 0.00279, 46.29), (-0.447, 0.00279, 45.98), (-0.1629, 0.00279, 45.8), (0.1651, 0.00279, 45.8), (0.4492, 0.00279, 45.98), (0.6132, 0.00279, 46.29), (0.6132, 0.00279, 46.64), (0.4492, 0.00279, 46.94), (0.3608, 12.96, 56.17), (0.1327, 12.93, 56.31), (-0.1306, 12.93, 56.31), (-0.3587, 12.96, 56.17), (-0.4903, 13.01, 55.93), (-0.4903, 13.08, 55.66), (-0.3587, 13.13, 55.42), (-0.1306, 13.16, 55.28), (0.1327, 13.16, 55.28), (0.3608, 13.13, 55.42), (0.4925, 13.08, 55.66), (0.4925, 13.01, 55.93), (0.6311, 0.6313, 4.104), (0.8617, 0.2319, 4.104), (0.8617, -0.2293, 4.104), (0.6311, -0.6287, 4.104), (0.2317, -0.8593, 4.104), (-0.2295, -0.8593, 4.104), (-0.6289, -0.6287, 4.104), (-0.8595, -0.2293, 4.104), (-0.8595, 0.2319, 4.104), (-0.6289, 0.6313, 4.104), (-0.2295, 0.8619, 4.104), (0.2317, 0.8619, 4.104), (0.4421, 0.4423, 58.46), (0.6035, 0.1627, 58.46), (0.6035, -0.1601, 58.46), (0.4421, -0.4397, 58.46), (0.1625, -0.6011, 58.46), (-0.1603, -0.6011, 58.46), (-0.4399, -0.4397, 58.46), (-0.6013, -0.1601, 58.46), (-0.6013, 0.1627, 58.46), (-0.4399, 0.4423, 58.46), (-0.1603, 0.6037, 58.46), (0.1625, 0.6037, 58.46), (0.001077, 0.001308, 4.104), (0.001077, 0.001308, 58.83), (0.08179, 0.3025, 58.83), (-0.07963, 0.3025, 58.83), (-0.2194, 0.2218, 58.83), (-0.3001, 0.08202, 58.83), (-0.3001, -0.0794, 58.83), (-0.2194, -0.2192, 58.83), (-0.07963, -0.2999, 58.83), (0.08179, -0.2999, 58.83), (0.2216, -0.2192, 58.83), (0.3023, -0.0794, 58.83), (0.3023, 0.08202, 58.83), (0.2216, 0.2218, 58.83), (0.4208, 1.568, 4.102), (-0.4186, 1.568, 4.102), (-1.146, 1.148, 4.102), (-1.565, 0.421, 4.102), (-1.565, -0.4184, 4.102), (-1.146, -1.145, 4.102), (-0.4186, -1.565, 4.102), (0.4208, -1.565, 4.102), (1.148, -1.145, 4.102), (1.567, -0.4184, 4.102), (1.567, 0.421, 4.102), (1.148, 1.148, 4.102), (0.4208, 1.568, 3.643), (-0.4186, 1.568, 3.643), (-1.146, 1.148, 3.643), (-1.565, 0.421, 3.643), (-1.565, -0.4184, 3.643), (-1.146, -1.145, 3.643), (-0.4186, -1.565, 3.643), (0.4208, -1.565, 3.643), (1.148, -1.145, 3.643), (1.567, -0.4184, 3.643), (1.567, 0.421, 3.643), (1.148, 1.148, 3.643)], [], [(0, 1, 2, 3), (4, 7, 6, 5), (0, 4, 5, 1), (1, 5, 6, 2), (2, 6, 7, 3), (4, 0, 3, 7), (8, 59, 82, 58), (20, 58, 82, 46), (26, 46, 82, 35), (14, 35, 82, 59), (8, 58, 83, 60), (17, 60, 83, 40), (29, 40, 83, 47), (20, 47, 83, 58), (8, 60, 84, 61), (25, 61, 84, 56), (33, 56, 84, 41), (17, 41, 84, 60), (8, 61, 85, 59), (14, 59, 85, 34), (30, 34, 85, 57), (25, 57, 85, 61), (9, 63, 86, 62), (22, 62, 86, 50), (30, 50, 86, 34), (14, 34, 86, 63), (9, 62, 87, 64), (15, 64, 87, 36), (31, 36, 87, 51), (22, 51, 87, 62), (9, 64, 88, 65), (19, 65, 88, 44), (27, 44, 88, 37), (15, 37, 88, 64), (9, 65, 89, 63), (14, 63, 89, 35), (26, 35, 89, 45), (19, 45, 89, 65), (10, 67, 90, 66), (23, 66, 90, 52), (31, 52, 90, 36), (15, 36, 90, 67), (10, 66, 91, 68), (16, 68, 91, 38), (32, 38, 91, 53), (23, 53, 91, 66), (10, 68, 92, 69), (18, 69, 92, 42), (28, 42, 92, 39), (16, 39, 92, 68), (10, 69, 93, 67), (15, 67, 93, 37), (27, 37, 93, 43), (18, 43, 93, 69), (11, 71, 94, 70), (24, 70, 94, 54), (32, 54, 94, 38), (16, 38, 94, 71), (11, 70, 95, 72), (17, 72, 95, 41), (33, 41, 95, 55), (24, 55, 95, 70), (11, 72, 96, 73), (21, 73, 96, 48), (29, 48, 96, 40), (17, 40, 96, 72), (11, 73, 97, 71), (16, 71, 97, 39), (28, 39, 97, 49), (21, 49, 97, 73), (12, 75, 98, 74), (21, 74, 98, 49), (28, 49, 98, 42), (18, 42, 98, 75), (12, 74, 99, 76), (20, 76, 99, 47), (29, 47, 99, 48), (21, 48, 99, 74), (12, 76, 100, 77), (19, 77, 100, 45), (26, 45, 100, 46), (20, 46, 100, 76), (12, 77, 101, 75), (18, 75, 101, 43), (27, 43, 101, 44), (19, 44, 101, 77), (13, 79, 102, 78), (25, 78, 102, 57), (30, 57, 102, 50), (22, 50, 102, 79), (13, 78, 103, 80), (24, 80, 103, 55), (33, 55, 103, 56), (25, 56, 103, 78), (13, 80, 104, 81), (23, 81, 104, 53), (32, 53, 104, 54), (24, 54, 104, 80), (13, 81, 105, 79), (22, 79, 105, 51), (31, 51, 105, 52), (23, 52, 105, 81), (106, 292, 371, 291), (126, 291, 371, 200), (177, 200, 371, 260), (156, 260, 371, 292), (106, 291, 372, 293), (167, 293, 372, 281), (183, 281, 372, 199), (126, 199, 372, 291), (106, 293, 373, 294), (171, 294, 373, 289), (198, 289, 373, 282), (167, 282, 373, 293), (106, 294, 374, 292), (156, 292, 374, 259), (193, 259, 374, 290), (171, 290, 374, 294), (107, 296, 375, 295), (127, 295, 375, 202), (180, 202, 375, 270), (161, 270, 375, 296), (107, 295, 376, 297), (159, 297, 376, 265), (179, 265, 376, 201), (127, 201, 376, 295), (107, 297, 377, 298), (151, 298, 377, 249), (196, 249, 377, 266), (159, 266, 377, 297), (107, 298, 378, 296), (161, 296, 378, 269), (194, 269, 378, 250), (151, 250, 378, 298), (108, 300, 379, 299), (128, 299, 379, 204), (174, 204, 379, 220), (136, 220, 379, 300), (108, 299, 380, 301), (130, 301, 380, 207), (175, 207, 380, 203), (128, 203, 380, 299), (108, 301, 381, 302), (148, 302, 381, 243), (189, 243, 381, 208), (130, 208, 381, 301), (108, 302, 382, 300), (136, 300, 382, 219), (191, 219, 382, 244), (148, 244, 382, 302), (109, 304, 383, 303), (129, 303, 383, 206), (172, 206, 383, 212), (132, 212, 383, 304), (109, 303, 384, 305), (134, 305, 384, 215), (173, 215, 384, 205), (129, 205, 384, 303), (109, 305, 385, 306), (144, 306, 385, 235), (184, 235, 385, 216), (134, 216, 385, 305), (109, 306, 386, 304), (132, 304, 386, 211), (192, 211, 386, 236), (144, 236, 386, 306), (110, 308, 387, 307), (131, 307, 387, 210), (175, 210, 387, 207), (130, 207, 387, 308), (110, 307, 388, 309), (154, 309, 388, 255), (176, 255, 388, 209), (131, 209, 388, 307), (110, 309, 389, 310), (141, 310, 389, 229), (195, 229, 389, 256), (154, 256, 389, 309), (110, 310, 390, 308), (130, 308, 390, 208), (189, 208, 390, 230), (141, 230, 390, 310), (111, 312, 391, 311), (133, 311, 391, 214), (182, 214, 391, 278), (165, 278, 391, 312), (111, 311, 392, 313), (132, 313, 392, 212), (172, 212, 392, 213), (133, 213, 392, 311), (111, 313, 393, 314), (140, 314, 393, 227), (192, 227, 393, 211), (132, 211, 393, 313), (111, 314, 394, 312), (165, 312, 394, 277), (187, 277, 394, 228), (140, 228, 394, 314), (112, 316, 395, 315), (135, 315, 395, 218), (173, 218, 395, 215), (134, 215, 395, 316), (112, 315, 396, 317), (163, 317, 396, 273), (181, 273, 396, 217), (135, 217, 396, 315), (112, 317, 397, 318), (139, 318, 397, 225), (197, 225, 397, 274), (163, 274, 397, 317), (112, 318, 398, 316), (134, 316, 398, 216), (184, 216, 398, 226), (139, 226, 398, 318), (113, 320, 399, 319), (137, 319, 399, 222), (178, 222, 399, 262), (157, 262, 399, 320), (113, 319, 400, 321), (136, 321, 400, 220), (174, 220, 400, 221), (137, 221, 400, 319), (113, 321, 401, 322), (138, 322, 401, 223), (191, 223, 401, 219), (136, 219, 401, 321), (113, 322, 402, 320), (157, 320, 402, 261), (186, 261, 402, 224), (138, 224, 402, 322), (114, 324, 403, 323), (150, 323, 403, 247), (185, 247, 403, 232), (142, 232, 403, 324), (114, 323, 404, 325), (138, 325, 404, 224), (186, 224, 404, 248), (150, 248, 404, 323), (114, 325, 405, 326), (149, 326, 405, 245), (191, 245, 405, 223), (138, 223, 405, 325), (114, 326, 406, 324), (142, 324, 406, 231), (190, 231, 406, 246), (149, 246, 406, 326), (115, 328, 407, 327), (143, 327, 407, 233), (185, 233, 407, 252), (152, 252, 407, 328), (115, 327, 408, 329), (139, 329, 408, 226), (184, 226, 408, 234), (143, 234, 408, 327), (115, 329, 409, 330), (164, 330, 409, 275), (197, 275, 409, 225), (139, 225, 409, 329), (115, 330, 410, 328), (152, 328, 410, 251), (194, 251, 410, 276), (164, 276, 410, 330), (116, 332, 411, 331), (169, 331, 411, 285), (188, 285, 411, 240), (146, 240, 411, 332), (116, 331, 412, 333), (140, 333, 412, 228), (187, 228, 412, 286), (169, 286, 412, 331), (116, 333, 413, 334), (145, 334, 413, 237), (192, 237, 413, 227), (140, 227, 413, 333), (116, 334, 414, 332), (146, 332, 414, 239), (190, 239, 414, 238), (145, 238, 414, 334), (117, 336, 415, 335), (147, 335, 415, 241), (188, 241, 415, 284), (168, 284, 415, 336), (117, 335, 416, 337), (141, 337, 416, 230), (189, 230, 416, 242), (147, 242, 416, 335), (117, 337, 417, 338), (155, 338, 417, 257), (195, 257, 417, 229), (141, 229, 417, 337), (117, 338, 418, 336), (168, 336, 418, 283), (193, 283, 418, 258), (155, 258, 418, 338), (118, 340, 419, 339), (145, 339, 419, 238), (190, 238, 419, 231), (142, 231, 419, 340), (118, 339, 420, 341), (144, 341, 420, 236), (192, 236, 420, 237), (145, 237, 420, 339), (118, 341, 421, 342), (143, 342, 421, 234), (184, 234, 421, 235), (144, 235, 421, 341), (118, 342, 422, 340), (142, 340, 422, 232), (185, 232, 422, 233), (143, 233, 422, 342), (119, 344, 423, 343), (149, 343, 423, 246), (190, 246, 423, 239), (146, 239, 423, 344), (119, 343, 424, 345), (148, 345, 424, 244), (191, 244, 424, 245), (149, 245, 424, 343), (119, 345, 425, 346), (147, 346, 425, 242), (189, 242, 425, 243), (148, 243, 425, 345), (119, 346, 426, 344), (146, 344, 426, 240), (188, 240, 426, 241), (147, 241, 426, 346), (120, 348, 427, 347), (152, 347, 427, 252), (185, 252, 427, 247), (150, 247, 427, 348), (120, 347, 428, 349), (151, 349, 428, 250), (194, 250, 428, 251), (152, 251, 428, 347), (120, 349, 429, 350), (160, 350, 429, 267), (196, 267, 429, 249), (151, 249, 429, 349), (120, 350, 430, 348), (150, 348, 430, 248), (186, 248, 430, 268), (160, 268, 430, 350), (121, 352, 431, 351), (156, 351, 431, 260), (177, 260, 431, 253), (153, 253, 431, 352), (121, 351, 432, 353), (155, 353, 432, 258), (193, 258, 432, 259), (156, 259, 432, 351), (121, 353, 433, 354), (154, 354, 433, 256), (195, 256, 433, 257), (155, 257, 433, 353), (121, 354, 434, 352), (153, 352, 434, 254), (176, 254, 434, 255), (154, 255, 434, 354), (122, 356, 435, 355), (160, 355, 435, 268), (186, 268, 435, 261), (157, 261, 435, 356), (122, 355, 436, 357), (159, 357, 436, 266), (196, 266, 436, 267), (160, 267, 436, 355), (122, 357, 437, 358), (158, 358, 437, 264), (179, 264, 437, 265), (159, 265, 437, 357), (122, 358, 438, 356), (157, 356, 438, 262), (178, 262, 438, 263), (158, 263, 438, 358), (123, 360, 439, 359), (164, 359, 439, 276), (194, 276, 439, 269), (161, 269, 439, 360), (123, 359, 440, 361), (163, 361, 440, 274), (197, 274, 440, 275), (164, 275, 440, 359), (123, 361, 441, 362), (162, 362, 441, 272), (181, 272, 441, 273), (163, 273, 441, 361), (123, 362, 442, 360), (161, 360, 442, 270), (180, 270, 442, 271), (162, 271, 442, 362), (124, 364, 443, 363), (170, 363, 443, 287), (187, 287, 443, 277), (165, 277, 443, 364), (124, 363, 444, 365), (167, 365, 444, 282), (198, 282, 444, 288), (170, 288, 444, 363), (124, 365, 445, 366), (166, 366, 445, 280), (183, 280, 445, 281), (167, 281, 445, 365), (124, 366, 446, 364), (165, 364, 446, 278), (182, 278, 446, 279), (166, 279, 446, 366), (125, 368, 447, 367), (171, 367, 447, 290), (193, 290, 447, 283), (168, 283, 447, 368), (125, 367, 448, 369), (170, 369, 448, 288), (198, 288, 448, 289), (171, 289, 448, 367), (125, 369, 449, 370), (169, 370, 449, 286), (187, 286, 449, 287), (170, 287, 449, 369), (125, 370, 450, 368), (168, 368, 450, 284), (188, 284, 450, 285), (169, 285, 450, 370), (451, 749, 896, 748), (550, 748, 896, 729), (569, 729, 896, 633), (504, 633, 896, 749), (451, 748, 897, 750), (540, 750, 897, 709), (570, 709, 897, 730), (550, 730, 897, 748), (451, 750, 898, 751), (555, 751, 898, 739), (593, 739, 898, 710), (540, 710, 898, 750), (451, 751, 899, 749), (504, 749, 899, 632), (577, 632, 899, 740), (555, 740, 899, 751), (452, 753, 900, 752), (546, 752, 900, 721), (567, 721, 900, 696), (533, 696, 900, 753), (452, 752, 901, 754), (496, 754, 901, 616), (568, 616, 901, 722), (546, 722, 901, 752), (452, 754, 902, 755), (498, 755, 902, 620), (592, 620, 902, 617), (496, 617, 902, 754), (452, 755, 903, 753), (533, 753, 903, 695), (586, 695, 903, 621), (498, 621, 903, 755), (453, 757, 904, 756), (542, 756, 904, 713), (565, 713, 904, 609), (492, 609, 904, 757), (453, 756, 905, 758), (531, 758, 905, 691), (566, 691, 905, 714), (542, 714, 905, 756), (453, 758, 906, 759), (494, 759, 906, 612), (591, 612, 906, 692), (531, 692, 906, 758), (453, 759, 907, 757), (492, 757, 907, 608), (574, 608, 907, 613), (494, 613, 907, 759), (454, 761, 908, 760), (539, 760, 908, 707), (564, 707, 908, 704), (537, 704, 908, 761), (454, 760, 909, 762), (551, 762, 909, 731), (570, 731, 909, 708), (539, 708, 909, 760), (454, 762, 910, 763), (558, 763, 910, 746), (597, 746, 910, 732), (551, 732, 910, 762), (454, 763, 911, 761), (537, 761, 911, 703), (588, 703, 911, 747), (558, 747, 911, 763), (455, 765, 912, 764), (534, 764, 912, 697), (564, 697, 912, 706), (538, 706, 912, 765), (455, 764, 913, 766), (508, 766, 913, 640), (563, 640, 913, 698), (534, 698, 913, 764), (455, 766, 914, 767), (529, 767, 914, 687), (590, 687, 914, 641), (508, 641, 914, 766), (455, 767, 915, 765), (538, 765, 915, 705), (587, 705, 915, 688), (529, 688, 915, 767), (456, 769, 916, 768), (530, 768, 916, 689), (567, 689, 916, 720), (545, 720, 916, 769), (456, 768, 917, 770), (543, 770, 917, 715), (566, 715, 917, 690), (530, 690, 917, 768), (456, 770, 918, 771), (525, 771, 918, 679), (595, 679, 918, 716), (543, 716, 918, 770), (456, 771, 919, 769), (545, 769, 919, 719), (589, 719, 919, 680), (525, 680, 919, 771), (457, 773, 920, 772), (516, 772, 920, 658), (561, 658, 920, 605), (490, 605, 920, 773), (457, 772, 921, 774), (487, 774, 921, 598), (562, 598, 921, 659), (516, 659, 921, 772), (457, 774, 922, 775), (524, 775, 922, 675), (580, 675, 922, 599), (487, 599, 922, 774), (457, 775, 923, 773), (490, 773, 923, 604), (584, 604, 923, 676), (524, 676, 923, 775), (458, 777, 924, 776), (512, 776, 924, 650), (559, 650, 924, 601), (488, 601, 924, 777), (458, 776, 925, 778), (489, 778, 925, 602), (560, 602, 925, 651), (512, 651, 925, 776), (458, 778, 926, 779), (509, 779, 926, 643), (571, 643, 926, 603), (489, 603, 926, 778), (458, 779, 927, 777), (488, 777, 927, 600), (585, 600, 927, 644), (509, 644, 927, 779), (459, 781, 928, 780), (507, 780, 928, 638), (562, 638, 928, 598), (487, 598, 928, 781), (459, 780, 929, 782), (535, 782, 929, 699), (563, 699, 929, 639), (507, 639, 929, 780), (459, 782, 930, 783), (506, 783, 930, 636), (594, 636, 930, 700), (535, 700, 930, 782), (459, 783, 931, 781), (487, 781, 931, 599), (580, 599, 931, 637), (506, 637, 931, 783), (460, 785, 932, 784), (502, 784, 932, 628), (569, 628, 932, 728), (549, 728, 932, 785), (460, 784, 933, 786), (488, 786, 933, 601), (559, 601, 933, 629), (502, 629, 933, 784), (460, 786, 934, 787), (501, 787, 934, 626), (585, 626, 934, 600), (488, 600, 934, 786), (460, 787, 935, 785), (549, 785, 935, 727), (576, 727, 935, 627), (501, 627, 935, 787), (461, 789, 936, 788), (495, 788, 936, 614), (560, 614, 936, 602), (489, 602, 936, 789), (461, 788, 937, 790), (547, 790, 937, 723), (568, 723, 937, 615), (495, 615, 937, 788), (461, 790, 938, 791), (500, 791, 938, 624), (596, 624, 938, 724), (547, 724, 938, 790), (461, 791, 939, 789), (489, 789, 939, 603), (571, 603, 939, 625), (500, 625, 939, 791), (462, 793, 940, 792), (491, 792, 940, 606), (565, 606, 940, 712), (541, 712, 940, 793), (462, 792, 941, 794), (490, 794, 941, 605), (561, 605, 941, 607), (491, 607, 941, 792), (462, 794, 942, 795), (493, 795, 942, 610), (584, 610, 942, 604), (490, 604, 942, 794), (462, 795, 943, 793), (541, 793, 943, 711), (575, 711, 943, 611), (493, 611, 943, 795), (463, 797, 944, 796), (492, 796, 944, 609), (565, 609, 944, 606), (491, 606, 944, 797), (463, 796, 945, 798), (522, 798, 945, 670), (574, 670, 945, 608), (492, 608, 945, 796), (463, 798, 946, 799), (519, 799, 946, 664), (583, 664, 946, 671), (522, 671, 946, 798), (463, 799, 947, 797), (491, 797, 947, 607), (561, 607, 947, 665), (519, 665, 947, 799), (493, 800, 948, 611), (575, 611, 948, 678), (584, 677, 949, 610), (493, 610, 949, 800), (464, 802, 950, 801), (521, 801, 950, 668), (573, 668, 950, 623), (499, 623, 950, 802), (464, 801, 951, 803), (494, 803, 951, 613), (574, 613, 951, 669), (521, 669, 951, 801), (464, 803, 952, 804), (532, 804, 952, 693), (591, 693, 952, 612), (494, 612, 952, 803), (464, 804, 953, 802), (499, 802, 953, 622), (586, 622, 953, 694), (532, 694, 953, 804), (465, 806, 954, 805), (513, 805, 954, 652), (560, 652, 954, 614), (495, 614, 954, 806), (465, 805, 955, 807), (497, 807, 955, 618), (572, 618, 955, 653), (513, 653, 955, 805), (465, 807, 956, 808), (496, 808, 956, 617), (592, 617, 956, 619), (497, 619, 956, 807), (465, 808, 957, 806), (495, 806, 957, 615), (568, 615, 957, 616), (496, 616, 957, 808), (466, 810, 958, 809), (510, 809, 958, 646), (572, 646, 958, 618), (497, 618, 958, 810), (466, 809, 959, 811), (499, 811, 959, 623), (573, 623, 959, 647), (510, 647, 959, 809), (466, 811, 960, 812), (498, 812, 960, 621), (586, 621, 960, 622), (499, 622, 960, 811), (466, 812, 961, 810), (497, 810, 961, 619), (592, 619, 961, 620), (498, 620, 961, 812), (467, 814, 962, 813), (526, 682, 962, 814), (467, 813, 963, 815), (500, 815, 963, 625), (571, 625, 963, 642), (467, 815, 964, 816), (548, 816, 964, 725), (596, 725, 964, 624), (500, 624, 964, 815), (467, 816, 965, 814), (526, 814, 965, 681), (589, 681, 965, 726), (548, 726, 965, 816), (501, 817, 966, 627), (576, 627, 966, 743), (585, 645, 967, 626), (501, 626, 967, 817), (468, 819, 968, 818), (552, 818, 968, 733), (577, 733, 968, 631), (503, 631, 968, 819), (468, 818, 969, 820), (505, 820, 969, 634), (578, 634, 969, 734), (552, 734, 969, 818), (468, 820, 970, 821), (511, 821, 970, 648), (581, 648, 970, 635), (505, 635, 970, 820), (468, 821, 971, 819), (503, 819, 971, 630), (582, 630, 971, 649), (511, 649, 971, 821), (469, 823, 972, 822), (504, 822, 972, 633), (569, 633, 972, 628), (502, 628, 972, 823), (469, 822, 973, 824), (503, 824, 973, 631), (577, 631, 973, 632), (504, 632, 973, 822), (469, 824, 974, 825), (515, 825, 974, 656), (582, 656, 974, 630), (503, 630, 974, 824), (469, 825, 975, 823), (502, 823, 975, 629), (559, 629, 975, 657), (515, 657, 975, 825), (470, 827, 976, 826), (527, 826, 976, 683), (578, 683, 976, 634), (505, 634, 976, 827), (470, 826, 977, 828), (518, 828, 977, 662), (579, 662, 977, 684), (527, 684, 977, 826), (470, 828, 978, 829), (523, 829, 978, 672), (583, 672, 978, 663), (518, 663, 978, 828), (470, 829, 979, 827), (505, 827, 979, 635), (581, 635, 979, 673), (523, 673, 979, 829), (471, 831, 980, 830), (556, 742, 980, 831), (471, 830, 981, 832), (506, 832, 981, 637), (580, 637, 981, 674), (471, 832, 982, 833), (536, 833, 982, 701), (594, 701, 982, 636), (506, 636, 982, 832), (471, 833, 983, 831), (556, 831, 983, 741), (588, 741, 983, 702), (536, 702, 983, 833), (472, 835, 984, 834), (517, 834, 984, 660), (562, 660, 984, 638), (507, 638, 984, 835), (472, 834, 985, 836), (528, 836, 985, 685), (579, 685, 985, 661), (517, 661, 985, 834), (472, 836, 986, 837), (508, 837, 986, 641), (590, 641, 986, 686), (528, 686, 986, 836), (472, 837, 987, 835), (507, 835, 987, 639), (563, 639, 987, 640), (508, 640, 987, 837), (509, 838, 988, 644), (585, 644, 988, 645), (571, 642, 989, 643), (509, 643, 989, 838), (473, 840, 990, 839), (511, 839, 990, 649), (582, 649, 990, 655), (514, 655, 990, 840), (473, 839, 991, 841), (520, 841, 991, 666), (581, 666, 991, 648), (511, 648, 991, 839), (473, 841, 992, 842), (510, 842, 992, 647), (573, 647, 992, 667), (520, 667, 992, 841), (473, 842, 993, 840), (514, 840, 993, 654), (572, 654, 993, 646), (510, 646, 993, 842), (474, 844, 994, 843), (515, 843, 994, 657), (559, 657, 994, 650), (512, 650, 994, 844), (474, 843, 995, 845), (514, 845, 995, 655), (582, 655, 995, 656), (515, 656, 995, 843), (474, 845, 996, 846), (513, 846, 996, 653), (572, 653, 996, 654), (514, 654, 996, 845), (474, 846, 997, 844), (512, 844, 997, 651), (560, 651, 997, 652), (513, 652, 997, 846), (475, 848, 998, 847), (519, 847, 998, 665), (561, 665, 998, 658), (516, 658, 998, 848), (475, 847, 999, 849), (518, 849, 999, 663), (583, 663, 999, 664), (519, 664, 999, 847), (475, 849, 1000, 850), (517, 850, 1000, 661), (579, 661, 1000, 662), (518, 662, 1000, 849), (475, 850, 1001, 848), (516, 848, 1001, 659), (562, 659, 1001, 660), (517, 660, 1001, 850), (476, 852, 1002, 851), (523, 851, 1002, 673), (581, 673, 1002, 666), (520, 666, 1002, 852), (476, 851, 1003, 853), (522, 853, 1003, 671), (583, 671, 1003, 672), (523, 672, 1003, 851), (476, 853, 1004, 854), (521, 854, 1004, 669), (574, 669, 1004, 670), (522, 670, 1004, 853), (476, 854, 1005, 852), (520, 852, 1005, 667), (573, 667, 1005, 668), (521, 668, 1005, 854), (524, 855, 1006, 676), (584, 676, 1006, 677), (580, 674, 1007, 675), (524, 675, 1007, 855), (477, 857, 1008, 856), (526, 856, 1008, 682), (477, 856, 1009, 858), (525, 858, 1009, 680), (589, 680, 1009, 681), (526, 681, 1009, 856), (477, 858, 1010, 859), (544, 859, 1010, 717), (595, 717, 1010, 679), (525, 679, 1010, 858), (477, 859, 1011, 857), (575, 678, 1011, 718), (544, 718, 1011, 859), (478, 861, 1012, 860), (553, 860, 1012, 735), (578, 735, 1012, 683), (527, 683, 1012, 861), (478, 860, 1013, 862), (529, 862, 1013, 688), (587, 688, 1013, 736), (553, 736, 1013, 860), (478, 862, 1014, 863), (528, 863, 1014, 686), (590, 686, 1014, 687), (529, 687, 1014, 862), (478, 863, 1015, 861), (527, 861, 1015, 684), (579, 684, 1015, 685), (528, 685, 1015, 863), (479, 865, 1016, 864), (533, 864, 1016, 696), (567, 696, 1016, 689), (530, 689, 1016, 865), (479, 864, 1017, 866), (532, 866, 1017, 694), (586, 694, 1017, 695), (533, 695, 1017, 864), (479, 866, 1018, 867), (531, 867, 1018, 692), (591, 692, 1018, 693), (532, 693, 1018, 866), (479, 867, 1019, 865), (530, 865, 1019, 690), (566, 690, 1019, 691), (531, 691, 1019, 867), (480, 869, 1020, 868), (537, 868, 1020, 704), (564, 704, 1020, 697), (534, 697, 1020, 869), (480, 868, 1021, 870), (536, 870, 1021, 702), (588, 702, 1021, 703), (537, 703, 1021, 868), (480, 870, 1022, 871), (535, 871, 1022, 700), (594, 700, 1022, 701), (536, 701, 1022, 870), (480, 871, 1023, 869), (534, 869, 1023, 698), (563, 698, 1023, 699), (535, 699, 1023, 871), (481, 873, 1024, 872), (554, 872, 1024, 737), (587, 737, 1024, 705), (538, 705, 1024, 873), (481, 872, 1025, 874), (540, 874, 1025, 710), (593, 710, 1025, 738), (554, 738, 1025, 872), (481, 874, 1026, 875), (539, 875, 1026, 708), (570, 708, 1026, 709), (540, 709, 1026, 874), (481, 875, 1027, 873), (538, 873, 1027, 706), (564, 706, 1027, 707), (539, 707, 1027, 875), (482, 877, 1028, 876), (544, 876, 1028, 718), (575, 718, 1028, 711), (541, 711, 1028, 877), (482, 876, 1029, 878), (543, 878, 1029, 716), (595, 716, 1029, 717), (544, 717, 1029, 876), (482, 878, 1030, 879), (542, 879, 1030, 714), (566, 714, 1030, 715), (543, 715, 1030, 878), (482, 879, 1031, 877), (541, 877, 1031, 712), (565, 712, 1031, 713), (542, 713, 1031, 879), (483, 881, 1032, 880), (548, 880, 1032, 726), (589, 726, 1032, 719), (545, 719, 1032, 881), (483, 880, 1033, 882), (547, 882, 1033, 724), (596, 724, 1033, 725), (548, 725, 1033, 880), (483, 882, 1034, 883), (546, 883, 1034, 722), (568, 722, 1034, 723), (547, 723, 1034, 882), (483, 883, 1035, 881), (545, 881, 1035, 720), (567, 720, 1035, 721), (546, 721, 1035, 883), (484, 885, 1036, 884), (557, 884, 1036, 744), (576, 744, 1036, 727), (549, 727, 1036, 885), (484, 884, 1037, 886), (551, 886, 1037, 732), (597, 732, 1037, 745), (557, 745, 1037, 884), (484, 886, 1038, 887), (550, 887, 1038, 730), (570, 730, 1038, 731), (551, 731, 1038, 886), (484, 887, 1039, 885), (549, 885, 1039, 728), (569, 728, 1039, 729), (550, 729, 1039, 887), (485, 889, 1040, 888), (555, 888, 1040, 740), (577, 740, 1040, 733), (552, 733, 1040, 889), (485, 888, 1041, 890), (554, 890, 1041, 738), (593, 738, 1041, 739), (555, 739, 1041, 888), (485, 890, 1042, 891), (553, 891, 1042, 736), (587, 736, 1042, 737), (554, 737, 1042, 890), (485, 891, 1043, 889), (552, 889, 1043, 734), (578, 734, 1043, 735), (553, 735, 1043, 891), (486, 893, 1044, 892), (558, 892, 1044, 747), (588, 747, 1044, 741), (556, 741, 1044, 893), (486, 892, 1045, 894), (557, 894, 1045, 745), (597, 745, 1045, 746), (558, 746, 1045, 892), (486, 894, 1046, 895), (576, 743, 1046, 744), (557, 744, 1046, 894), (486, 895, 1047, 893), (556, 893, 1047, 742), (1124, 1090, 1071, 1091), (1114, 1091, 1071, 1097), (1112, 1097, 1071, 1108), (1120, 1108, 1071, 1090), (1124, 1091, 1070, 1089), (1114, 1096, 1070, 1091), (1124, 1089, 1069, 1088), (1115, 1088, 1069, 1099), (1124, 1088, 1068, 1090), (1120, 1090, 1068, 1109), (1110, 1109, 1068, 1098), (1115, 1098, 1068, 1088), (1119, 1087, 1067, 1107), (1112, 1107, 1067, 1095), (1119, 1106, 1066, 1087), (1123, 1085, 1065, 1086), (1113, 1086, 1065, 1093), (1111, 1093, 1065, 1102), (1117, 1102, 1065, 1085), (1123, 1086, 1064, 1084), (1113, 1092, 1064, 1086), (1123, 1084, 1063, 1083), (1118, 1083, 1063, 1105), (1123, 1083, 1062, 1085), (1117, 1085, 1062, 1103), (1110, 1103, 1062, 1104), (1118, 1104, 1062, 1083), (1116, 1082, 1061, 1101), (1111, 1101, 1061, 1094), (1116, 1100, 1060, 1082), (1122, 1080, 1059, 1081), (1118, 1081, 1059, 1104), (1110, 1104, 1059, 1109), (1120, 1109, 1059, 1080), (1122, 1081, 1058, 1079), (1118, 1105, 1058, 1081), (1122, 1079, 1057, 1078), (1119, 1078, 1057, 1106), (1122, 1078, 1056, 1080), (1120, 1080, 1056, 1108), (1112, 1108, 1056, 1107), (1119, 1107, 1056, 1078), (1121, 1076, 1055, 1077), (1115, 1077, 1055, 1098), (1110, 1098, 1055, 1103), (1117, 1103, 1055, 1076), (1121, 1077, 1054, 1075), (1115, 1099, 1054, 1077), (1121, 1075, 1053, 1074), (1116, 1074, 1053, 1100), (1121, 1074, 1052, 1076), (1117, 1076, 1052, 1102), (1111, 1102, 1052, 1101), (1116, 1101, 1052, 1074), (1112, 1095, 1051, 1097), (1114, 1097, 1051, 1073), (1114, 1073, 1050, 1096), (1113, 1072, 1049, 1092), (1111, 1094, 1048, 1093), (1113, 1093, 1048, 1072), (1137, 1125, 1126), (1138, 1132, 1131), (1137, 1126, 1127), (1138, 1133, 1132), (1137, 1127, 1128), (1138, 1134, 1133), (1137, 1128, 1129), (1138, 1135, 1134), (1137, 1129, 1130), (1138, 1136, 1135), (1130, 1125, 1137), (1138, 1131, 1136), (1125, 1131, 1132, 1126), (1126, 1132, 1133, 1127), (1127, 1133, 1134, 1128), (1128, 1134, 1135, 1129), (1129, 1135, 1136, 1130), (1131, 1125, 1130, 1136), (1151, 1139, 1140), (1152, 1146, 1145), (1151, 1140, 1141), (1152, 1147, 1146), (1151, 1141, 1142), (1152, 1148, 1147), (1151, 1142, 1143), (1152, 1149, 1148), (1151, 1143, 1144), (1152, 1150, 1149), (1144, 1139, 1151), (1152, 1145, 1150), (1139, 1145, 1146, 1140), (1140, 1146, 1147, 1141), (1141, 1147, 1148, 1142), (1142, 1148, 1149, 1143), (1143, 1149, 1150, 1144), (1145, 1139, 1144, 1150), (1165, 1153, 1154), (1166, 1160, 1159), (1165, 1154, 1155), (1166, 1161, 1160), (1165, 1155, 1156), (1166, 1162, 1161), (1165, 1156, 1157), (1166, 1163, 1162), (1165, 1157, 1158), (1166, 1164, 1163), (1158, 1153, 1165), (1166, 1159, 1164), (1153, 1159, 1160, 1154), (1154, 1160, 1161, 1155), (1155, 1161, 1162, 1156), (1156, 1162, 1163, 1157), (1157, 1163, 1164, 1158), (1159, 1153, 1158, 1164), (1179, 1167, 1168), (1180, 1174, 1173), (1179, 1168, 1169), (1180, 1175, 1174), (1179, 1169, 1170), (1180, 1176, 1175), (1179, 1170, 1171), (1180, 1177, 1176), (1179, 1171, 1172), (1180, 1178, 1177), (1172, 1167, 1179), (1180, 1173, 1178), (1167, 1173, 1174, 1168), (1168, 1174, 1175, 1169), (1169, 1175, 1176, 1170), (1170, 1176, 1177, 1171), (1171, 1177, 1178, 1172), (1173, 1167, 1172, 1178), (1193, 1181, 1182), (1194, 1188, 1187), (1193, 1182, 1183), (1194, 1189, 1188), (1193, 1183, 1184), (1194, 1190, 1189), (1193, 1184, 1185), (1194, 1191, 1190), (1193, 1185, 1186), (1194, 1192, 1191), (1186, 1181, 1193), (1194, 1187, 1192), (1181, 1187, 1188, 1182), (1182, 1188, 1189, 1183), (1183, 1189, 1190, 1184), (1184, 1190, 1191, 1185), (1185, 1191, 1192, 1186), (1187, 1181, 1186, 1192), (1207, 1195, 1196), (1208, 1202, 1201), (1207, 1196, 1197), (1208, 1203, 1202), (1207, 1197, 1198), (1208, 1204, 1203), (1207, 1198, 1199), (1208, 1205, 1204), (1207, 1199, 1200), (1208, 1206, 1205), (1200, 1195, 1207), (1208, 1201, 1206), (1195, 1201, 1202, 1196), (1196, 1202, 1203, 1197), (1197, 1203, 1204, 1198), (1198, 1204, 1205, 1199), (1199, 1205, 1206, 1200), (1201, 1195, 1200, 1206), (1233, 1209, 1210), (1234, 1222, 1221), (1233, 1210, 1211), (1234, 1223, 1222), (1233, 1211, 1212), (1234, 1224, 1223), (1233, 1212, 1213), (1234, 1225, 1224), (1233, 1213, 1214), (1234, 1226, 1225), (1233, 1214, 1215), (1234, 1227, 1226), (1233, 1215, 1216), (1234, 1228, 1227), (1233, 1216, 1217), (1234, 1229, 1228), (1233, 1217, 1218), (1234, 1230, 1229), (1233, 1218, 1219), (1234, 1231, 1230), (1233, 1219, 1220), (1234, 1232, 1231), (1220, 1209, 1233), (1234, 1221, 1232), (1259, 1248, 1247), (1259, 1249, 1248), (1259, 1250, 1249), (1259, 1251, 1250), (1259, 1252, 1251), (1259, 1253, 1252), (1259, 1254, 1253), (1259, 1255, 1254), (1259, 1256, 1255), (1259, 1257, 1256), (1259, 1258, 1257), (1259, 1247, 1258), (1235, 1247, 1248, 1236), (1236, 1248, 1249, 1237), (1237, 1249, 1250, 1238), (1238, 1250, 1251, 1239), (1239, 1251, 1252, 1240), (1240, 1252, 1253, 1241), (1241, 1253, 1254, 1242), (1242, 1254, 1255, 1243), (1243, 1255, 1256, 1244), (1244, 1256, 1257, 1245), (1245, 1257, 1258, 1246), (1247, 1235, 1246, 1258), (1246, 1235, 1273, 1274), (1245, 1246, 1274, 1275), (1244, 1245, 1275, 1276), (1243, 1244, 1276, 1277), (1242, 1243, 1277, 1278), (1241, 1242, 1278, 1279), (1240, 1241, 1279, 1280), (1239, 1240, 1280, 1281), (1238, 1239, 1281, 1282), (1237, 1238, 1282, 1283), (1236, 1237, 1283, 1284), (1235, 1236, 1284, 1273), (1260, 1272, 1271), (1260, 1271, 1270), (1260, 1270, 1269), (1260, 1269, 1268), (1260, 1268, 1267), (1260, 1267, 1266), (1260, 1266, 1265), (1260, 1265, 1264), (1260, 1264, 1263), (1260, 1263, 1262), (1260, 1262, 1261), (1261, 1272, 1260), (1284, 1271, 1272, 1273), (1283, 1270, 1271, 1284), (1282, 1269, 1270, 1283), (1281, 1268, 1269, 1282), (1280, 1267, 1268, 1281), (1279, 1266, 1267, 1280), (1278, 1265, 1266, 1279), (1277, 1264, 1265, 1278), (1276, 1263, 1264, 1277), (1275, 1262, 1263, 1276), (1274, 1261, 1262, 1275), (1273, 1272, 1261, 1274), (1286, 1285, 1309), (1309, 1287, 1286), (1309, 1288, 1287), (1309, 1289, 1288), (1309, 1290, 1289), (1309, 1291, 1290), (1309, 1292, 1291), (1309, 1293, 1292), (1309, 1294, 1293), (1309, 1295, 1294), (1309, 1296, 1295), (1309, 1285, 1296), (1285, 1298, 1297), (1285, 1286, 1298), (1286, 1299, 1298), (1286, 1287, 1299), (1287, 1300, 1299), (1287, 1288, 1300), (1288, 1301, 1300), (1288, 1289, 1301), (1289, 1302, 1301), (1289, 1290, 1302), (1290, 1303, 1302), (1290, 1291, 1303), (1291, 1304, 1303), (1291, 1292, 1304), (1292, 1305, 1304), (1292, 1293, 1305), (1293, 1306, 1305), (1293, 1294, 1306), (1294, 1307, 1306), (1294, 1295, 1307), (1295, 1308, 1307), (1295, 1296, 1308), (1296, 1297, 1308), (1296, 1285, 1297), (1297, 1311, 1308), (1297, 1322, 1311), (1308, 1312, 1307), (1308, 1311, 1312), (1307, 1313, 1306), (1307, 1312, 1313), (1306, 1314, 1305), (1306, 1313, 1314), (1305, 1315, 1304), (1305, 1314, 1315), (1304, 1316, 1303), (1304, 1315, 1316), (1303, 1317, 1302), (1303, 1316, 1317), (1302, 1318, 1301), (1302, 1317, 1318), (1301, 1319, 1300), (1301, 1318, 1319), (1300, 1320, 1299), (1300, 1319, 1320), (1299, 1321, 1298), (1299, 1320, 1321), (1298, 1322, 1297), (1298, 1321, 1322), (1310, 1322, 1321), (1310, 1321, 1320), (1310, 1320, 1319), (1310, 1319, 1318), (1310, 1318, 1317), (1310, 1317, 1316), (1310, 1316, 1315), (1310, 1315, 1314), (1310, 1314, 1313), (1310, 1313, 1312), (1310, 1312, 1311), (1310, 1311, 1322), (1346, 1334, 1333, 1345), (1345, 1333, 1332, 1344), (1344, 1332, 1331, 1343), (1343, 1331, 1330, 1342), (1342, 1330, 1329, 1341), (1341, 1329, 1328, 1340), (1340, 1328, 1327, 1339), (1339, 1327, 1326, 1338), (1338, 1326, 1325, 1337), (1337, 1325, 1324, 1336), (1336, 1324, 1323, 1335), (1334, 1346, 1335, 1323)])
me_light_post.polygons.foreach_set('use_smooth', [0, 0, 0, 0, 0, 0, 0, 0, 0, 0, 0, 0, 0, 0, 0, 0, 0, 0, 0, 0, 0, 0, 0, 0, 0, 0, 0, 0, 0, 0, 0, 0, 0, 0, 0, 0, 0, 0, 0, 0, 0, 0, 0, 0, 0, 0, 0, 0, 0, 0, 0, 0, 0, 0, 0, 0, 0, 0, 0, 0, 0, 0, 0, 0, 0, 0, 0, 0, 0, 0, 0, 0, 0, 0, 0, 0, 0, 0, 0, 0, 0, 0, 0, 0, 0, 0, 0, 0, 0, 0, 0, 0, 0, 0, 0, 0, 0, 0, 0, 0, 0, 0, 1, 1, 1, 1, 1, 1, 1, 1, 1, 1, 1, 1, 1, 1, 1, 1, 1, 1, 1, 1, 1, 1, 1, 1, 1, 1, 1, 1, 1, 1, 1, 1, 1, 1, 1, 1, 1, 1, 1, 1, 1, 1, 1, 1, 1, 1, 1, 1, 1, 1, 1, 1, 1, 1, 1, 1, 1, 1, 1, 1, 1, 1, 1, 1, 1, 1, 1, 1, 1, 1, 1, 1, 1, 1, 1, 1, 1, 1, 1, 1, 1, 1, 1, 1, 1, 1, 1, 1, 1, 1, 1, 1, 1, 1, 1, 1, 1, 1, 1, 1, 1, 1, 1, 1, 1, 1, 1, 1, 1, 1, 1, 1, 1, 1, 1, 1, 1, 1, 1, 1, 1, 1, 1, 1, 1, 1, 1, 1, 1, 1, 1, 1, 1, 1, 1, 1, 1, 1, 1, 1, 1, 1, 1, 1, 1, 1, 1, 1, 1, 1, 1, 1, 1, 1, 1, 1, 1, 1, 1, 1, 1, 1, 1, 1, 1, 1, 1, 1, 1, 1, 1, 1, 1, 1, 1, 1, 1, 1, 1, 1, 1, 1, 1, 1, 1, 1, 1, 1, 1, 1, 1, 1, 1, 1, 1, 1, 1, 1, 1, 1, 1, 1, 1, 1, 1, 1, 1, 1, 1, 1, 1, 1, 1, 1, 1, 1, 1, 1, 1, 1, 1, 1, 1, 1, 1, 1, 1, 1, 1, 1, 1, 1, 1, 1, 1, 1, 1, 1, 1, 1, 1, 1, 1, 1, 1, 1, 1, 1, 1, 1, 1, 1, 1, 1, 1, 1, 1, 1, 1, 1, 1, 1, 1, 1, 1, 1, 1, 1, 1, 1, 1, 1, 1, 1, 1, 1, 1, 1, 1, 1, 1, 1, 1, 1, 1, 1, 1, 1, 1, 1, 1, 1, 1, 1, 1, 1, 1, 1, 1, 1, 1, 1, 1, 1, 1, 1, 1, 1, 1, 1, 1, 1, 1, 1, 1, 1, 1, 1, 1, 1, 1, 1, 1, 1, 1, 1, 1, 1, 1, 1, 1, 1, 1, 1, 1, 1, 1, 1, 1, 1, 1, 1, 1, 1, 1, 1, 1, 1, 1, 1, 1, 1, 1, 1, 1, 1, 1, 1, 1, 1, 1, 1, 1, 1, 1, 1, 1, 1, 1, 1, 1, 1, 1, 1, 1, 1, 1, 1, 1, 1, 1, 1, 1, 1, 1, 1, 1, 1, 1, 1, 1, 1, 1, 1, 1, 1, 1, 1, 1, 1, 1, 1, 1, 1, 1, 1, 1, 1, 1, 1, 1, 1, 1, 1, 1, 1, 1, 1, 1, 1, 1, 1, 1, 1, 1, 1, 1, 1, 1, 1, 1, 1, 1, 1, 1, 1, 1, 1, 1, 1, 1, 1, 1, 1, 1, 1, 1, 1, 1, 1, 1, 1, 1, 1, 1, 1, 1, 1, 1, 1, 1, 1, 1, 1, 1, 1, 1, 1, 1, 1, 1, 1, 1, 1, 1, 1, 1, 1, 1, 1, 1, 1, 1, 1, 1, 1, 1, 1, 1, 1, 1, 1, 1, 1, 1, 1, 1, 1, 1, 1, 1, 1, 1, 1, 1, 1, 1, 1, 1, 1, 1, 1, 1, 1, 1, 1, 1, 1, 1, 1, 1, 1, 1, 1, 1, 1, 1, 1, 1, 1, 1, 1, 1, 1, 1, 1, 1, 1, 1, 1, 1, 1, 1, 1, 1, 1, 1, 1, 1, 1, 1, 1, 1, 1, 1, 1, 1, 1, 1, 1, 1, 1, 1, 1, 1, 1, 1, 1, 1, 1, 1, 1, 1, 1, 1, 1, 1, 1, 1, 1, 1, 1, 1, 1, 1, 1, 1, 1, 1, 1, 1, 1, 1, 1, 1, 1, 1, 1, 1, 1, 1, 1, 1, 1, 1, 1, 1, 1, 1, 1, 1, 1, 1, 1, 1, 1, 1, 1, 1, 1, 1, 1, 1, 1, 1, 1, 1, 1, 1, 1, 1, 1, 1, 1, 1, 1, 1, 1, 1, 1, 1, 1, 1, 1, 1, 1, 1, 1, 1, 1, 1, 1, 1, 1, 1, 1, 1, 1, 1, 1, 1, 1, 1, 1, 1, 1, 1, 1, 1, 1, 1, 1, 1, 1, 1, 1, 1, 1, 1, 1, 1, 1, 1, 1, 1, 1, 1, 1, 1, 1, 1, 1, 1, 1, 1, 1, 1, 1, 1, 1, 1, 1, 1, 1, 1, 1, 1, 1, 1, 1, 1, 1, 1, 1, 1, 1, 1, 1, 1, 1, 1, 1, 1, 1, 1, 1, 1, 1, 1, 1, 1, 1, 1, 1, 1, 1, 1, 1, 1, 1, 1, 1, 1, 1, 1, 1, 1, 1, 1, 1, 1, 1, 1, 1, 1, 1, 1, 1, 1, 1, 1, 1, 1, 1, 1, 1, 1, 1, 1, 1, 1, 1, 1, 1, 1, 1, 1, 1, 1, 1, 1, 1, 1, 1, 1, 1, 1, 1, 1, 1, 1, 1, 1, 1, 1, 1, 1, 1, 1, 1, 1, 1, 1, 1, 1, 1, 1, 1, 1, 1, 1, 1, 1, 1, 1, 1, 1, 1, 1, 1, 1, 1, 1, 1, 1, 1, 1, 1, 1, 1, 1, 1, 1, 1, 1, 1, 1, 1, 1, 1, 1, 1, 1, 1, 1, 1, 1, 1, 1, 1, 1, 1, 1, 1, 1, 1, 1, 1, 1, 1, 1, 1, 1, 1, 1, 1, 1, 1, 1, 1, 1, 1, 1, 1, 1, 1, 1, 1, 1, 1, 1, 1, 1, 1, 1, 1, 1, 1, 1, 1, 1, 1, 1, 1, 1, 1, 1, 1, 1, 1, 1, 1, 1, 1, 1, 1, 1, 1, 1, 1, 1, 1, 1, 1, 1, 1, 1, 1, 1, 1, 1, 1, 1, 1, 1, 1, 1, 1, 1, 1, 1, 1, 1, 1, 1, 1, 1, 1, 1, 1, 1, 1, 1, 1, 1, 1, 1, 1, 1, 1, 1, 1, 1, 1, 1, 1, 1, 1, 1, 1, 0, 0, 0, 0, 0, 0, 0, 0, 0, 0, 0, 0, 0, 0, 0, 0, 0, 0, 0, 0, 0, 0, 0, 0, 0, 0, 0, 0, 0, 0, 0, 0, 0, 0, 0, 0, 0, 0, 0, 0, 0, 0, 0, 0, 0, 0, 0, 0, 0, 0, 0, 0, 0, 0, 0, 0, 0, 0, 0, 0, 0, 0, 0, 0, 0, 0, 0, 0, 0, 0, 0, 0, 0, 0, 0, 0, 0, 0, 0, 0, 0, 0, 0, 0, 0, 0, 0, 0, 0, 0, 0, 0, 0, 0, 0, 0, 0, 0, 0, 0, 0, 0, 0, 0, 0, 0, 0, 0, 1, 1, 1, 1, 1, 1, 1, 1, 1, 1, 1, 1, 1, 1, 1, 1, 1, 1, 1, 1, 1, 1, 1, 1, 1, 1, 1, 1, 1, 1, 1, 1, 1, 1, 1, 1, 1, 1, 1, 1, 1, 1, 1, 1, 1, 1, 1, 1, 1, 1, 1, 1, 1, 1, 1, 1, 1, 1, 1, 1, 1, 1, 1, 1, 1, 1, 1, 1, 1, 1, 1, 1, 1, 1, 1, 1, 1, 1, 1, 1, 1, 1, 1, 1, 1, 1, 1, 1, 1, 1, 1, 1, 1, 1, 1, 1, 1, 1, 1, 1, 1, 1, 1, 1, 1, 1, 1, 1, 1, 1, 1, 1, 1, 1, 1, 1, 1, 1, 1, 1, 1, 1, 1, 1, 1, 1, 1, 1, 1, 1, 1, 1, 1, 1, 1, 1, 1, 1, 1, 1, 1, 1, 1, 1, 1, 1, 1, 1, 1, 1, 1, 1, 1, 1, 1, 1, 1, 1, 1, 1, 1, 1, 1, 1, 1, 1, 1, 1])
me_light_post.polygons.foreach_set('material_index', [4, 4, 4, 4, 4, 4, 3, 3, 3, 3, 3, 3, 3, 3, 3, 3, 3, 3, 3, 3, 3, 3, 3, 3, 3, 3, 3, 3, 3, 3, 3, 3, 3, 3, 3, 3, 3, 3, 3, 3, 3, 3, 3, 3, 3, 3, 3, 3, 3, 3, 3, 3, 3, 3, 3, 3, 3, 3, 3, 3, 3, 3, 3, 3, 3, 3, 3, 3, 3, 3, 3, 3, 3, 3, 3, 3, 3, 3, 3, 3, 3, 3, 3, 3, 3, 3, 3, 3, 3, 3, 3, 3, 3, 3, 3, 3, 3, 3, 3, 3, 3, 3, 2, 2, 2, 2, 2, 2, 2, 2, 2, 2, 2, 2, 2, 2, 2, 2, 2, 2, 2, 2, 2, 2, 2, 2, 2, 2, 2, 2, 2, 2, 2, 2, 2, 2, 2, 2, 2, 2, 2, 2, 2, 2, 2, 2, 2, 2, 2, 2, 2, 2, 2, 2, 2, 2, 2, 2, 2, 2, 2, 2, 2, 2, 2, 2, 2, 2, 2, 2, 2, 2, 2, 2, 2, 2, 2, 2, 2, 2, 2, 2, 2, 2, 2, 2, 2, 2, 2, 2, 2, 2, 2, 2, 2, 2, 2, 2, 2, 2, 2, 2, 2, 2, 2, 2, 2, 2, 2, 2, 2, 2, 2, 2, 2, 2, 2, 2, 2, 2, 2, 2, 2, 2, 2, 2, 2, 2, 2, 2, 2, 2, 2, 2, 2, 2, 2, 2, 2, 2, 2, 2, 2, 2, 2, 2, 2, 2, 2, 2, 2, 2, 2, 2, 2, 2, 2, 2, 2, 2, 2, 2, 2, 2, 2, 2, 2, 2, 2, 2, 2, 2, 2, 2, 2, 2, 2, 2, 2, 2, 2, 2, 2, 2, 2, 2, 2, 2, 2, 2, 2, 2, 2, 2, 2, 2, 2, 2, 2, 2, 2, 2, 2, 2, 2, 2, 2, 2, 2, 2, 2, 2, 2, 2, 2, 2, 2, 2, 2, 2, 2, 2, 2, 2, 2, 2, 2, 2, 2, 2, 2, 2, 2, 2, 2, 2, 2, 2, 2, 2, 2, 2, 2, 2, 2, 2, 2, 2, 2, 2, 2, 2, 2, 2, 2, 2, 2, 2, 2, 2, 2, 2, 2, 2, 2, 2, 2, 2, 2, 2, 2, 2, 2, 2, 2, 2, 2, 2, 2, 2, 2, 2, 2, 2, 2, 2, 2, 2, 2, 2, 2, 2, 2, 2, 2, 2, 2, 2, 2, 2, 2, 2, 2, 2, 2, 2, 2, 2, 2, 2, 2, 2, 2, 2, 2, 2, 2, 2, 2, 2, 2, 2, 0, 0, 0, 0, 0, 0, 0, 0, 0, 0, 0, 0, 0, 0, 0, 0, 0, 0, 0, 0, 0, 0, 0, 0, 0, 0, 0, 0, 0, 0, 0, 0, 0, 0, 0, 0, 0, 0, 0, 0, 0, 0, 0, 0, 0, 0, 0, 0, 0, 0, 0, 0, 0, 0, 0, 0, 0, 0, 0, 0, 0, 0, 0, 0, 0, 0, 0, 0, 0, 0, 0, 0, 0, 0, 0, 0, 0, 0, 0, 0, 0, 0, 0, 0, 0, 0, 0, 0, 0, 0, 0, 0, 0, 0, 0, 0, 0, 0, 0, 0, 0, 0, 0, 0, 0, 0, 0, 0, 0, 0, 0, 0, 0, 0, 0, 0, 0, 0, 0, 0, 0, 0, 0, 0, 0, 0, 0, 0, 0, 0, 0, 0, 0, 0, 0, 0, 0, 0, 0, 0, 0, 0, 0, 0, 0, 0, 0, 0, 0, 0, 0, 0, 0, 0, 0, 0, 0, 0, 0, 0, 0, 0, 0, 0, 0, 0, 0, 0, 0, 0, 0, 0, 0, 0, 0, 0, 0, 0, 0, 0, 0, 0, 0, 0, 0, 0, 0, 0, 0, 0, 0, 0, 0, 0, 0, 0, 0, 0, 0, 0, 0, 0, 0, 0, 0, 0, 0, 0, 0, 0, 0, 0, 0, 0, 0, 0, 0, 0, 0, 0, 0, 0, 0, 0, 0, 0, 0, 0, 0, 0, 0, 0, 0, 0, 0, 0, 0, 0, 0, 0, 0, 0, 0, 0, 0, 0, 0, 0, 0, 0, 0, 0, 0, 0, 0, 0, 0, 0, 0, 0, 0, 0, 0, 0, 0, 0, 0, 0, 0, 0, 0, 0, 0, 0, 0, 0, 0, 0, 0, 0, 0, 0, 0, 0, 0, 0, 0, 0, 0, 0, 0, 0, 0, 0, 0, 0, 0, 0, 0, 0, 0, 0, 0, 0, 0, 0, 0, 0, 0, 0, 0, 0, 0, 0, 0, 0, 0, 0, 0, 0, 0, 0, 0, 0, 0, 0, 0, 0, 0, 0, 0, 0, 0, 0, 0, 0, 0, 0, 0, 0, 0, 0, 0, 0, 0, 0, 0, 0, 0, 0, 0, 0, 0, 0, 0, 0, 0, 0, 0, 0, 0, 0, 0, 0, 0, 0, 0, 0, 0, 0, 0, 0, 0, 0, 0, 0, 0, 0, 0, 0, 0, 0, 0, 0, 0, 0, 0, 0, 0, 0, 0, 0, 0, 0, 0, 0, 0, 0, 0, 0, 0, 0, 0, 0, 0, 0, 0, 0, 0, 0, 0, 0, 0, 0, 0, 0, 0, 0, 0, 0, 0, 0, 0, 0, 0, 0, 0, 0, 0, 0, 0, 0, 0, 0, 0, 0, 0, 0, 0, 0, 0, 0, 0, 0, 0, 0, 0, 0, 0, 0, 0, 0, 0, 0, 0, 0, 0, 0, 0, 0, 0, 0, 0, 0, 0, 0, 0, 0, 0, 0, 0, 0, 0, 0, 0, 0, 0, 0, 0, 0, 0, 0, 0, 0, 0, 0, 0, 0, 0, 0, 0, 0, 0, 0, 0, 0, 0, 0, 0, 0, 0, 0, 0, 0, 0, 0, 0, 0, 0, 0, 0, 0, 0, 0, 0, 0, 0, 0, 0, 0, 0, 0, 0, 0, 0, 0, 0, 0, 0, 0, 0, 0, 0, 0, 0, 0, 0, 0, 0, 0, 0, 0, 0, 0, 0, 0, 0, 0, 0, 0, 0, 0, 0, 0, 0, 0, 0, 0, 0, 0, 0, 0, 0, 0, 0, 0, 0, 0, 0, 0, 0, 0, 0, 0, 0, 0, 0, 0, 0, 0, 0, 0, 0, 0, 0, 0, 0, 0, 0, 0, 0, 0, 0, 0, 0, 0, 0, 0, 0, 0, 0, 0, 0, 0, 0, 0, 0, 0, 0, 0, 0, 0, 0, 0, 0, 0, 0, 0, 0, 0, 0, 0, 0, 0, 0, 0, 0, 0, 0, 0, 0, 0, 0, 0, 0, 0, 0, 0, 0, 0, 1, 1, 1, 1, 1, 1, 1, 1, 1, 1, 1, 1, 1, 1, 1, 1, 1, 1, 1, 1, 1, 1, 1, 1, 1, 1, 1, 1, 1, 1, 1, 1, 1, 1, 1, 1, 1, 1, 1, 1, 1, 1, 1, 1, 1, 1, 1, 1, 1, 1, 1, 1, 1, 1, 1, 1, 1, 1, 1, 1, 1, 1, 1, 1, 1, 1, 1, 1, 1, 1, 1, 1, 1, 1, 1, 1, 1, 1, 1, 1, 1, 1, 1, 1, 1, 1, 1, 1, 1, 1, 1, 1, 1, 1, 1, 1, 1, 1, 1, 1, 1, 1, 1, 1, 1, 1, 1, 1, 0, 0, 0, 0, 0, 0, 0, 0, 0, 0, 0, 0, 0, 0, 0, 0, 0, 0, 0, 0, 0, 0, 0, 0, 0, 0, 0, 0, 0, 0, 0, 0, 0, 0, 0, 0, 0, 0, 0, 0, 0, 0, 0, 0, 0, 0, 0, 0, 0, 0, 0, 0, 0, 0, 0, 0, 0, 0, 0, 0, 0, 0, 0, 0, 0, 0, 0, 0, 0, 0, 0, 0, 0, 0, 0, 0, 0, 0, 0, 0, 0, 0, 0, 0, 0, 0, 0, 0, 0, 0, 0, 0, 0, 0, 0, 0, 0, 0, 0, 0, 0, 0, 0, 0, 0, 0, 0, 0, 0, 0, 0, 0, 0, 0, 0, 0, 0, 0, 0, 0, 0, 0, 0, 0, 0, 0, 0, 0, 0, 0, 0, 0, 0, 0, 0, 0, 0, 0, 0, 0, 0, 0, 0, 0, 0, 0, 0, 0, 0, 0, 0, 0, 0, 0, 0, 0, 0, 0, 0, 0, 0, 0, 0, 0, 0, 0, 0, 0])
me_light_post.materials.append(mat_outdoor_aluminum)
me_light_post.materials.append(mat_stainless_steel)
me_light_post.materials.append(mat_streetlight_cover)
me_light_post.materials.append(mat_streetlight_bulb)
me_light_post.materials.append(mat_concrete)
me_light_post.use_remesh_preserve_volume = False
me_light_post.use_remesh_preserve_attributes = False
me_light_post.use_mirror_vertex_groups = False
me_light_post.update()

# ---- objects
ob_lamp_001 = bpy.data.objects.new('Lamp.001', light_lamp_001)
ob_lamp = bpy.data.objects.new('Lamp', light_lamp)
ob_camera = bpy.data.objects.new('Camera', cam_camera)
ob_light_post = bpy.data.objects.new('Light post', me_light_post)

# ---- transforms, parenting, visibility, modifiers, constraints
ob_lamp_001.location = (27.9, 54.48, 45.53)
ob_lamp_001.lock_rotations_4d = False
ob_lamp_001.empty_display_type = 'ARROWS'
ob_lamp_001.color = (0.0, 0.0, 0.0, 1.0)
ob_lamp_001.lineart.crease_threshold = 0.0
ob_lamp.location = (69.48, -17.63, 68.43)
ob_lamp.lock_rotations_4d = False
ob_lamp.empty_display_type = 'ARROWS'
ob_lamp.color = (0.0, 0.0, 0.0, 1.0)
ob_lamp.lineart.crease_threshold = 0.0
ob_camera.location = (105.4, 37.37, 28.95)
ob_camera.rotation_euler = (1.571, 2.22e-16, 1.805)
ob_camera.lock_rotations_4d = False
ob_camera.empty_display_type = 'ARROWS'
ob_camera.color = (0.0, 0.0, 0.0, 1.0)
ob_camera.lineart.crease_threshold = 0.0
ob_light_post.location = (0.0, 0.0, 0.0)
ob_light_post.lock_rotations_4d = False
ob_light_post.empty_display_type = 'ARROWS'
ob_light_post.color = (0.0, 0.0, 0.0, 1.0)
ob_light_post.lineart.crease_threshold = 0.0

# ---- collection membership
col_collection_1.objects.link(ob_lamp_001)
col_collection_1.objects.link(ob_lamp)
col_collection_1.objects.link(ob_camera)
col_collection_1.objects.link(ob_light_post)

# ---- scene / render settings (as saved in the file)
scene.camera = ob_camera
scene.frame_start = 1; scene.frame_end = 250; scene.frame_set(1)
scene.render.engine = 'BLENDER_EEVEE_NEXT'
scene.render.image_settings.file_format = 'JPEG'
scene.render.image_settings.color_mode = 'RGB'
scene.render.image_settings.quality = 100
scene.render.image_settings.compression = 100
scene.render.image_settings.exr_codec = 'RLE'
scene.render.resolution_x = 800
scene.render.resolution_y = 600
scene.render.resolution_percentage = 50
scene.render.pixel_aspect_x = 100.0
scene.render.pixel_aspect_y = 100.0
scene.render.fps = 25
scene.render.dither_intensity = 0.0
scene.render.use_compositing = False
scene.render.use_sequencer = False
scene.render.bake_margin = 2
scene.render.bake_bias = 0.0
scene.render.use_stamp_time = False
scene.render.use_stamp_date = False
scene.render.use_stamp_frame = False
scene.render.use_stamp_camera = False
scene.render.use_stamp_scene = False
scene.render.use_stamp_filename = False
scene.render.use_stamp_render_time = False
scene.render.stamp_font_size = 0
scene.cycles.use_denoising = False
scene.cycles.samples = 10
scene.cycles.sampling_pattern = 'TABULATED_SOBOL'
scene.cycles.light_sampling_threshold = 0.0
scene.cycles.use_adaptive_sampling = False
scene.cycles.use_light_tree = False
scene.cycles.blur_glossy = 0.0
scene.cycles.volume_bounces = 1
scene.cycles.pixel_filter_type = 'GAUSSIAN'
scene.cycles.sample_clamp_indirect = 0.0
scene.view_settings.view_transform = 'Raw'
bpy.context.view_layer.update()
